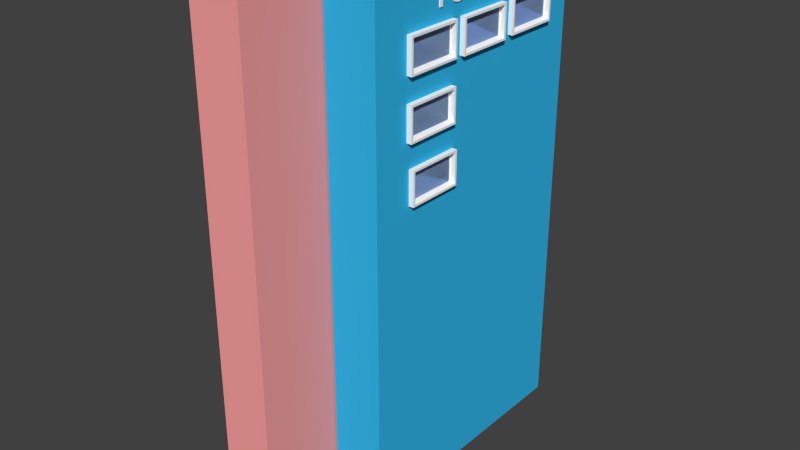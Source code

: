 # Source: EWI.blend  (saved by Blender 2.76.0; exported with 4.5.12 LTS)
import bpy
from mathutils import Matrix  # noqa: F401  (used for matrix-valued properties, if any)

bpy.ops.wm.read_factory_settings(use_empty=True)
scene = bpy.context.scene
scene.name = 'Scene'

# ---- collections
col_collection_1 = bpy.data.collections.new('Collection 1'); scene.collection.children.link(col_collection_1)

# ---- materials (node trees are filled in below, after node groups)
mat_material_0 = bpy.data.materials.new('material_0')
mat_material_0.alpha_threshold = 0.0
mat_material_0.use_transparent_shadow = False
mat_material_0.diffuse_color = (1.0, 1.0, 1.0, 1.0)
mat_material_0.roughness = 0.5
mat_material_3 = bpy.data.materials.new('material_3')
mat_material_3.alpha_threshold = 0.0
mat_material_3.use_transparent_shadow = False
mat_material_3.diffuse_color = (1.0, 0.3664, 0.3578, 1.0)
mat_material_3.roughness = 0.5
mat_material_2 = bpy.data.materials.new('material_2')
mat_material_2.alpha_threshold = 0.0
mat_material_2.use_transparent_shadow = False
mat_material_2.diffuse_color = (0.03431, 0.5, 0.8676, 1.0)
mat_material_2.roughness = 0.5
mat_material_1 = bpy.data.materials.new('material_1')
mat_material_1.alpha_threshold = 0.0
mat_material_1.use_transparent_shadow = False
mat_material_1.diffuse_color = (0.4219, 0.6287, 1.0, 1.0)
mat_material_1.roughness = 0.5

# ---- material node trees

# ---- world
world_world = bpy.data.worlds.new('World'); scene.world = world_world
world_world.color = (0.05088, 0.05088, 0.05088)
world_world.use_sun_shadow = False
world_world.sun_shadow_jitter_overblur = 0.0
world_world.cycles.sampling_method = 'MANUAL'
world_world.cycles.sample_map_resolution = 256

# ---- meshes
me_id86 = bpy.data.meshes.new('ID86')
me_id86.from_pydata([(-378.5, 1262.0, 0.0), (-748.6, -604.5, 0.0), (-748.6, 1262.0, 0.0), (-378.5, -604.5, 0.0), (-748.6, 1262.0, 3543.0), (-748.6, -604.5, 0.0), (-748.6, -604.5, 3543.0), (-748.6, 1262.0, 0.0), (-748.6, 1262.0, 3543.0), (-378.5, 1262.0, 0.0), (-748.6, 1262.0, 0.0), (-378.5, 1262.0, 3543.0), (-378.5, 1262.0, 0.0), (-378.5, -604.5, 3543.0), (-378.5, -604.5, 0.0), (-378.5, 1262.0, 3543.0), (-378.5, -604.5, 3543.0), (-748.6, -604.5, 0.0), (-378.5, -604.5, 0.0), (-748.6, -604.5, 3543.0), (-378.5, -604.5, 3543.0), (-748.6, 1262.0, 3543.0), (-748.6, -604.5, 3543.0), (-378.5, 1262.0, 3543.0), (0.0, 0.0, 3543.0), (-370.1, 1866.0, 3543.0), (-370.1, 0.0, 3543.0), (0.0, 1866.0, 3543.0), (-370.1, 1866.0, 3543.0), (-370.1, 0.0, 0.0), (-370.1, 0.0, 3543.0), (-370.1, 1866.0, 0.0), (0.0, 0.0, 3543.0), (-370.1, 0.0, 0.0), (0.0, 0.0, 0.0), (-370.1, 0.0, 3543.0), (0.0, 261.3, 2555.0), (0.0, 283.2, 2385.0), (0.0, 673.0, 2555.0), (0.0, 283.2, 2148.0), (0.0, 695.0, 2385.0), (0.0, 673.0, 2792.0), (0.0, 673.0, 2957.0), (0.0, 673.0, 3194.0), (0.0, 0.0, 0.0), (0.0, 0.0, 3543.0), (0.0, 1866.0, 0.0), (0.0, 695.0, 2148.0), (0.0, 744.7, 2952.0), (0.0, 1157.0, 2952.0), (0.0, 1157.0, 3188.0), (0.0, 1232.0, 2960.0), (0.0, 1643.0, 2960.0), (0.0, 1643.0, 3196.0), (0.0, 261.3, 3194.0), (0.0, 1866.0, 3543.0), (0.0, 261.3, 2792.0), (0.0, 261.3, 2957.0), (0.0, 744.7, 3188.0), (0.0, 1232.0, 3196.0), (-370.1, 1866.0, 3543.0), (0.0, 1866.0, 0.0), (-370.1, 1866.0, 0.0), (0.0, 1866.0, 3543.0), (0.0, 1866.0, 0.0), (-370.1, 0.0, 0.0), (-370.1, 1866.0, 0.0), (0.0, 0.0, 0.0), (-1.559e-05, 667.4, 2176.0), (7.922e-06, 310.8, 2357.0), (0.0, 310.8, 2176.0), (-7.665e-06, 667.4, 2357.0), (-7.665e-06, 667.4, 2357.0), (-1.559e-05, 667.4, 2176.0), (7.922e-06, 310.8, 2357.0), (0.0, 310.8, 2176.0), (1.033e-05, 283.2, 2385.0), (9.018e-06, 298.3, 2370.0), (0.0, 283.2, 2148.0), (-7.665e-06, 695.0, 2385.0), (-7.665e-06, 680.0, 2370.0), (-1.614e-05, 680.0, 2176.0), (5.483e-07, 298.3, 2176.0), (-1.8e-05, 695.0, 2148.0), (0.0, 310.8, 2176.0), (-1.559e-05, 667.4, 2176.0), (36.1, 283.2, 2385.0), (0.0, 283.2, 2148.0), (36.1, 283.2, 2148.0), (1.033e-05, 283.2, 2385.0), (36.1, 283.2, 2385.0), (-7.665e-06, 695.0, 2385.0), (1.033e-05, 283.2, 2385.0), (36.1, 695.0, 2385.0), (-7.665e-06, 695.0, 2385.0), (36.1, 695.0, 2148.0), (-1.8e-05, 695.0, 2148.0), (36.1, 695.0, 2385.0), (36.1, 695.0, 2148.0), (0.0, 283.2, 2148.0), (-1.8e-05, 695.0, 2148.0), (36.1, 283.2, 2148.0), (36.1, 283.2, 2148.0), (36.1, 298.3, 2163.0), (36.1, 283.2, 2385.0), (36.1, 695.0, 2148.0), (36.1, 680.0, 2163.0), (36.1, 680.0, 2370.0), (36.1, 298.3, 2370.0), (36.1, 695.0, 2385.0), (-1.614e-05, 680.0, 2176.0), (-7.665e-06, 667.4, 2357.0), (-1.559e-05, 667.4, 2176.0), (0.0, 310.8, 2176.0), (9.018e-06, 298.3, 2370.0), (5.483e-07, 298.3, 2176.0), (7.922e-06, 310.8, 2357.0), (-7.665e-06, 680.0, 2370.0), (36.1, 298.3, 2163.0), (0.0, 310.8, 2176.0), (5.483e-07, 298.3, 2176.0), (-1.559e-05, 667.4, 2176.0), (-1.614e-05, 680.0, 2176.0), (36.1, 680.0, 2163.0), (36.1, 680.0, 2370.0), (-1.614e-05, 680.0, 2176.0), (36.1, 680.0, 2163.0), (-7.665e-06, 680.0, 2370.0), (36.1, 680.0, 2370.0), (9.018e-06, 298.3, 2370.0), (-7.665e-06, 680.0, 2370.0), (36.1, 298.3, 2370.0), (5.483e-07, 298.3, 2176.0), (36.1, 298.3, 2370.0), (36.1, 298.3, 2163.0), (9.018e-06, 298.3, 2370.0), (-1.559e-05, 645.4, 2583.0), (7.922e-06, 288.9, 2764.0), (0.0, 288.9, 2583.0), (-7.665e-06, 645.4, 2764.0), (-7.665e-06, 645.4, 2764.0), (-1.559e-05, 645.4, 2583.0), (7.922e-06, 288.9, 2764.0), (0.0, 288.9, 2583.0), (1.033e-05, 261.3, 2792.0), (9.018e-06, 276.3, 2776.0), (0.0, 261.3, 2555.0), (-7.665e-06, 673.0, 2792.0), (-7.665e-06, 658.0, 2776.0), (-1.614e-05, 658.0, 2583.0), (5.483e-07, 276.3, 2583.0), (-1.8e-05, 673.0, 2555.0), (0.0, 288.9, 2583.0), (-1.559e-05, 645.4, 2583.0), (36.1, 261.3, 2792.0), (0.0, 261.3, 2555.0), (36.1, 261.3, 2555.0), (1.033e-05, 261.3, 2792.0), (36.1, 261.3, 2792.0), (-7.665e-06, 673.0, 2792.0), (1.033e-05, 261.3, 2792.0), (36.1, 673.0, 2792.0), (-7.665e-06, 673.0, 2792.0), (36.1, 673.0, 2555.0), (-1.8e-05, 673.0, 2555.0), (36.1, 673.0, 2792.0), (36.1, 673.0, 2555.0), (0.0, 261.3, 2555.0), (-1.8e-05, 673.0, 2555.0), (36.1, 261.3, 2555.0), (36.1, 261.3, 2555.0), (36.1, 276.3, 2570.0), (36.1, 261.3, 2792.0), (36.1, 673.0, 2555.0), (36.1, 658.0, 2570.0), (36.1, 658.0, 2776.0), (36.1, 276.3, 2776.0), (36.1, 673.0, 2792.0), (-1.614e-05, 658.0, 2583.0), (-7.665e-06, 645.4, 2764.0), (-1.559e-05, 645.4, 2583.0), (0.0, 288.9, 2583.0), (9.018e-06, 276.3, 2776.0), (5.483e-07, 276.3, 2583.0), (7.922e-06, 288.9, 2764.0), (-7.665e-06, 658.0, 2776.0), (36.1, 276.3, 2570.0), (0.0, 288.9, 2583.0), (5.483e-07, 276.3, 2583.0), (-1.559e-05, 645.4, 2583.0), (-1.614e-05, 658.0, 2583.0), (36.1, 658.0, 2570.0), (36.1, 658.0, 2776.0), (-1.614e-05, 658.0, 2583.0), (36.1, 658.0, 2570.0), (-7.665e-06, 658.0, 2776.0), (36.1, 658.0, 2776.0), (9.018e-06, 276.3, 2776.0), (-7.665e-06, 658.0, 2776.0), (36.1, 276.3, 2776.0), (5.483e-07, 276.3, 2583.0), (36.1, 276.3, 2776.0), (36.1, 276.3, 2570.0), (9.018e-06, 276.3, 2776.0), (-1.559e-05, 1616.0, 2988.0), (7.922e-06, 1259.0, 3169.0), (0.0, 1259.0, 2988.0), (-7.665e-06, 1616.0, 3169.0), (-7.665e-06, 1616.0, 3169.0), (-1.559e-05, 1616.0, 2988.0), (7.922e-06, 1259.0, 3169.0), (0.0, 1259.0, 2988.0), (1.033e-05, 1232.0, 3196.0), (9.018e-06, 1247.0, 3181.0), (0.0, 1232.0, 2960.0), (-7.665e-06, 1643.0, 3196.0), (-7.665e-06, 1628.0, 3181.0), (-1.614e-05, 1628.0, 2988.0), (5.483e-07, 1247.0, 2988.0), (-1.8e-05, 1643.0, 2960.0), (0.0, 1259.0, 2988.0), (-1.559e-05, 1616.0, 2988.0), (36.1, 1232.0, 3196.0), (0.0, 1232.0, 2960.0), (36.1, 1232.0, 2960.0), (1.033e-05, 1232.0, 3196.0), (36.1, 1232.0, 3196.0), (-7.665e-06, 1643.0, 3196.0), (1.033e-05, 1232.0, 3196.0), (36.1, 1643.0, 3196.0), (-7.665e-06, 1643.0, 3196.0), (36.1, 1643.0, 2960.0), (-1.8e-05, 1643.0, 2960.0), (36.1, 1643.0, 3196.0), (36.1, 1643.0, 2960.0), (0.0, 1232.0, 2960.0), (-1.8e-05, 1643.0, 2960.0), (36.1, 1232.0, 2960.0), (36.1, 1232.0, 2960.0), (36.1, 1247.0, 2975.0), (36.1, 1232.0, 3196.0), (36.1, 1643.0, 2960.0), (36.1, 1628.0, 2975.0), (36.1, 1628.0, 3181.0), (36.1, 1247.0, 3181.0), (36.1, 1643.0, 3196.0), (-1.614e-05, 1628.0, 2988.0), (-7.665e-06, 1616.0, 3169.0), (-1.559e-05, 1616.0, 2988.0), (0.0, 1259.0, 2988.0), (9.018e-06, 1247.0, 3181.0), (5.483e-07, 1247.0, 2988.0), (7.922e-06, 1259.0, 3169.0), (-7.665e-06, 1628.0, 3181.0), (36.1, 1247.0, 2975.0), (0.0, 1259.0, 2988.0), (5.483e-07, 1247.0, 2988.0), (-1.559e-05, 1616.0, 2988.0), (-1.614e-05, 1628.0, 2988.0), (36.1, 1628.0, 2975.0), (36.1, 1628.0, 3181.0), (-1.614e-05, 1628.0, 2988.0), (36.1, 1628.0, 2975.0), (-7.665e-06, 1628.0, 3181.0), (36.1, 1628.0, 3181.0), (9.018e-06, 1247.0, 3181.0), (-7.665e-06, 1628.0, 3181.0), (36.1, 1247.0, 3181.0), (5.483e-07, 1247.0, 2988.0), (36.1, 1247.0, 3181.0), (36.1, 1247.0, 2975.0), (9.018e-06, 1247.0, 3181.0), (-1.559e-05, 1129.0, 2980.0), (7.922e-06, 772.3, 3161.0), (0.0, 772.3, 2980.0), (-7.665e-06, 1129.0, 3161.0), (-7.665e-06, 1129.0, 3161.0), (-1.559e-05, 1129.0, 2980.0), (7.922e-06, 772.3, 3161.0), (0.0, 772.3, 2980.0), (1.033e-05, 744.7, 3188.0), (9.018e-06, 759.8, 3173.0), (0.0, 744.7, 2952.0), (-7.665e-06, 1157.0, 3188.0), (-7.665e-06, 1141.0, 3173.0), (-1.614e-05, 1141.0, 2980.0), (5.483e-07, 759.8, 2980.0), (-1.8e-05, 1157.0, 2952.0), (0.0, 772.3, 2980.0), (-1.559e-05, 1129.0, 2980.0), (36.1, 744.7, 3188.0), (0.0, 744.7, 2952.0), (36.1, 744.7, 2952.0), (1.033e-05, 744.7, 3188.0), (36.1, 744.7, 3188.0), (-7.665e-06, 1157.0, 3188.0), (1.033e-05, 744.7, 3188.0), (36.1, 1157.0, 3188.0), (-7.665e-06, 1157.0, 3188.0), (36.1, 1157.0, 2952.0), (-1.8e-05, 1157.0, 2952.0), (36.1, 1157.0, 3188.0), (36.1, 1157.0, 2952.0), (0.0, 744.7, 2952.0), (-1.8e-05, 1157.0, 2952.0), (36.1, 744.7, 2952.0), (36.1, 744.7, 2952.0), (36.1, 759.8, 2967.0), (36.1, 744.7, 3188.0), (36.1, 1157.0, 2952.0), (36.1, 1141.0, 2967.0), (36.1, 1141.0, 3173.0), (36.1, 759.8, 3173.0), (36.1, 1157.0, 3188.0), (-1.614e-05, 1141.0, 2980.0), (-7.665e-06, 1129.0, 3161.0), (-1.559e-05, 1129.0, 2980.0), (0.0, 772.3, 2980.0), (9.018e-06, 759.8, 3173.0), (5.483e-07, 759.8, 2980.0), (7.922e-06, 772.3, 3161.0), (-7.665e-06, 1141.0, 3173.0), (36.1, 759.8, 2967.0), (0.0, 772.3, 2980.0), (5.483e-07, 759.8, 2980.0), (-1.559e-05, 1129.0, 2980.0), (-1.614e-05, 1141.0, 2980.0), (36.1, 1141.0, 2967.0), (36.1, 1141.0, 3173.0), (-1.614e-05, 1141.0, 2980.0), (36.1, 1141.0, 2967.0), (-7.665e-06, 1141.0, 3173.0), (36.1, 1141.0, 3173.0), (9.018e-06, 759.8, 3173.0), (-7.665e-06, 1141.0, 3173.0), (36.1, 759.8, 3173.0), (5.483e-07, 759.8, 2980.0), (36.1, 759.8, 3173.0), (36.1, 759.8, 2967.0), (9.018e-06, 759.8, 3173.0), (-1.559e-05, 645.4, 2985.0), (7.922e-06, 288.9, 3166.0), (0.0, 288.9, 2985.0), (-7.665e-06, 645.4, 3166.0), (-7.665e-06, 645.4, 3166.0), (-1.559e-05, 645.4, 2985.0), (7.922e-06, 288.9, 3166.0), (0.0, 288.9, 2985.0), (1.033e-05, 261.3, 3194.0), (9.018e-06, 276.3, 3178.0), (0.0, 261.3, 2957.0), (-7.665e-06, 673.0, 3194.0), (-7.665e-06, 658.0, 3178.0), (-1.614e-05, 658.0, 2985.0), (5.483e-07, 276.3, 2985.0), (-1.8e-05, 673.0, 2957.0), (0.0, 288.9, 2985.0), (-1.559e-05, 645.4, 2985.0), (36.1, 261.3, 3194.0), (0.0, 261.3, 2957.0), (36.1, 261.3, 2957.0), (1.033e-05, 261.3, 3194.0), (36.1, 261.3, 3194.0), (-7.665e-06, 673.0, 3194.0), (1.033e-05, 261.3, 3194.0), (36.1, 673.0, 3194.0), (-7.665e-06, 673.0, 3194.0), (36.1, 673.0, 2957.0), (-1.8e-05, 673.0, 2957.0), (36.1, 673.0, 3194.0), (36.1, 673.0, 2957.0), (0.0, 261.3, 2957.0), (-1.8e-05, 673.0, 2957.0), (36.1, 261.3, 2957.0), (36.1, 261.3, 2957.0), (36.1, 276.3, 2972.0), (36.1, 261.3, 3194.0), (36.1, 673.0, 2957.0), (36.1, 658.0, 2972.0), (36.1, 658.0, 3178.0), (36.1, 276.3, 3178.0), (36.1, 673.0, 3194.0), (-1.614e-05, 658.0, 2985.0), (-7.665e-06, 645.4, 3166.0), (-1.559e-05, 645.4, 2985.0), (0.0, 288.9, 2985.0), (9.018e-06, 276.3, 3178.0), (5.483e-07, 276.3, 2985.0), (7.922e-06, 288.9, 3166.0), (-7.665e-06, 658.0, 3178.0), (36.1, 276.3, 2972.0), (0.0, 288.9, 2985.0), (5.483e-07, 276.3, 2985.0), (-1.559e-05, 645.4, 2985.0), (-1.614e-05, 658.0, 2985.0), (36.1, 658.0, 2972.0), (36.1, 658.0, 3178.0), (-1.614e-05, 658.0, 2985.0), (36.1, 658.0, 2972.0), (-7.665e-06, 658.0, 3178.0), (36.1, 658.0, 3178.0), (9.018e-06, 276.3, 3178.0), (-7.665e-06, 658.0, 3178.0), (36.1, 276.3, 3178.0), (5.483e-07, 276.3, 2985.0), (36.1, 276.3, 3178.0), (36.1, 276.3, 2972.0), (9.018e-06, 276.3, 3178.0), (7.874, 1158.0, 3386.0), (-2.58e-05, 1160.0, 3369.0), (7.874, 1160.0, 3369.0), (-2.498e-05, 1158.0, 3386.0), (7.874, 1086.0, 3369.0), (-2.58e-05, 1160.0, 3369.0), (-2.255e-05, 1086.0, 3369.0), (7.874, 1160.0, 3369.0), (7.874, 1152.0, 3397.0), (-2.421e-05, 1152.0, 3397.0), (-2.202e-05, 1089.0, 3385.0), (7.874, 1086.0, 3369.0), (-2.255e-05, 1086.0, 3369.0), (7.874, 1089.0, 3385.0), (-2.38e-05, 1147.0, 3402.0), (7.874, 1147.0, 3402.0), (-2.184e-05, 1097.0, 3397.0), (7.874, 1097.0, 3397.0), (-2.34e-05, 1141.0, 3406.0), (7.874, 1141.0, 3406.0), (7.874, 1109.0, 3405.0), (-2.2e-05, 1109.0, 3405.0), (-2.299e-05, 1134.0, 3408.0), (7.874, 1134.0, 3408.0), (7.874, 1117.0, 3408.0), (-2.223e-05, 1117.0, 3408.0), (-2.258e-05, 1125.0, 3408.0), (7.874, 1125.0, 3408.0), (7.874, 1018.0, 3397.0), (-1.935e-05, 1020.0, 3377.0), (7.874, 1020.0, 3377.0), (-1.839e-05, 1018.0, 3397.0), (-2.015e-05, 1019.0, 3357.0), (7.874, 1019.0, 3357.0), (7.874, 1013.0, 3414.0), (-1.742e-05, 1013.0, 3414.0), (-2.066e-05, 1014.0, 3341.0), (7.874, 1014.0, 3341.0), (7.874, 1004.0, 3428.0), (-1.644e-05, 1004.0, 3428.0), (-2.088e-05, 1006.0, 3328.0), (7.874, 1006.0, 3328.0), (-1.545e-05, 991.9, 3438.0), (7.874, 991.9, 3438.0), (7.874, 994.3, 3317.0), (-2.083e-05, 994.3, 3317.0), (-1.478e-05, 981.6, 3443.0), (7.874, 981.6, 3443.0), (7.874, 983.4, 3311.0), (-2.062e-05, 983.4, 3311.0), (-1.414e-05, 970.6, 3447.0), (7.874, 970.6, 3447.0), (7.874, 971.5, 3307.0), (-2.026e-05, 971.5, 3307.0), (-1.35e-05, 957.9, 3449.0), (7.874, 957.9, 3449.0), (7.874, 958.0, 3306.0), (-1.976e-05, 958.0, 3306.0), (-1.28e-05, 942.5, 3449.0), (7.874, 942.5, 3449.0), (7.874, 942.5, 3305.0), (-1.911e-05, 942.5, 3305.0), (-1.197e-05, 923.5, 3449.0), (7.874, 923.5, 3449.0), (7.874, 923.5, 3305.0), (-1.828e-05, 923.5, 3305.0), (-1.197e-05, 923.5, 3449.0), (7.874, 923.5, 3305.0), (-1.828e-05, 923.5, 3305.0), (7.874, 923.5, 3449.0), (-3.462e-05, 1416.0, 3424.0), (-3.357e-05, 1373.0, 3404.0), (-3.272e-05, 1373.0, 3424.0), (-3.547e-05, 1416.0, 3404.0), (-3.095e-05, 1373.0, 3464.0), (-3.168e-05, 1349.0, 3424.0), (-2.992e-05, 1349.0, 3464.0), (-3.254e-05, 1349.0, 3404.0), (-3.594e-05, 1349.0, 3326.0), (-3.645e-05, 1350.0, 3315.0), (-3.696e-05, 1352.0, 3306.0), (-3.745e-05, 1355.0, 3298.0), (-3.793e-05, 1360.0, 3292.0), (-3.84e-05, 1366.0, 3287.0), (-3.649e-05, 1373.0, 3338.0), (-3.886e-05, 1373.0, 3283.0), (-3.723e-05, 1373.0, 3321.0), (-3.93e-05, 1381.0, 3281.0), (-3.783e-05, 1376.0, 3310.0), (-3.812e-05, 1379.0, 3306.0), (-3.842e-05, 1383.0, 3304.0), (-3.973e-05, 1390.0, 3281.0), (-3.908e-05, 1396.0, 3301.0), (-4.024e-05, 1403.0, 3282.0), (-3.949e-05, 1407.0, 3303.0), (-4.07e-05, 1416.0, 3285.0), (-3.971e-05, 1415.0, 3306.0), (-3.977e-05, 1416.0, 3306.0), (-3.184e-05, 1333.0, 3404.0), (-3.098e-05, 1333.0, 3424.0), (7.874, 1390.0, 3281.0), (-3.93e-05, 1381.0, 3281.0), (-3.973e-05, 1390.0, 3281.0), (7.874, 1381.0, 3281.0), (-3.886e-05, 1373.0, 3283.0), (7.874, 1373.0, 3283.0), (-3.84e-05, 1366.0, 3287.0), (7.874, 1366.0, 3287.0), (-3.793e-05, 1360.0, 3292.0), (7.874, 1360.0, 3292.0), (7.874, 1355.0, 3298.0), (-3.745e-05, 1355.0, 3298.0), (7.874, 1352.0, 3306.0), (-3.696e-05, 1352.0, 3306.0), (7.874, 1350.0, 3315.0), (-3.645e-05, 1350.0, 3315.0), (7.874, 1349.0, 3326.0), (-3.594e-05, 1349.0, 3326.0), (7.874, 1349.0, 3404.0), (-3.254e-05, 1349.0, 3404.0), (7.874, 1349.0, 3404.0), (-3.184e-05, 1333.0, 3404.0), (-3.254e-05, 1349.0, 3404.0), (7.874, 1333.0, 3404.0), (7.874, 1333.0, 3424.0), (-3.184e-05, 1333.0, 3404.0), (7.874, 1333.0, 3404.0), (-3.098e-05, 1333.0, 3424.0), (7.874, 1333.0, 3424.0), (-3.168e-05, 1349.0, 3424.0), (-3.098e-05, 1333.0, 3424.0), (7.874, 1349.0, 3424.0), (7.874, 1349.0, 3464.0), (-3.168e-05, 1349.0, 3424.0), (7.874, 1349.0, 3424.0), (-2.992e-05, 1349.0, 3464.0), (7.874, 1349.0, 3464.0), (-3.095e-05, 1373.0, 3464.0), (-2.992e-05, 1349.0, 3464.0), (7.874, 1373.0, 3464.0), (-3.095e-05, 1373.0, 3464.0), (7.874, 1373.0, 3424.0), (-3.272e-05, 1373.0, 3424.0), (7.874, 1373.0, 3464.0), (7.874, 1373.0, 3424.0), (-3.462e-05, 1416.0, 3424.0), (-3.272e-05, 1373.0, 3424.0), (7.874, 1416.0, 3424.0), (-3.462e-05, 1416.0, 3424.0), (7.874, 1416.0, 3404.0), (-3.547e-05, 1416.0, 3404.0), (7.874, 1416.0, 3424.0), (7.874, 1416.0, 3404.0), (-3.357e-05, 1373.0, 3404.0), (-3.547e-05, 1416.0, 3404.0), (7.874, 1373.0, 3404.0), (-3.357e-05, 1373.0, 3404.0), (7.874, 1373.0, 3338.0), (-3.649e-05, 1373.0, 3338.0), (7.874, 1373.0, 3404.0), (7.874, 1373.0, 3321.0), (-3.723e-05, 1373.0, 3321.0), (7.874, 1376.0, 3310.0), (-3.783e-05, 1376.0, 3310.0), (7.874, 1379.0, 3306.0), (-3.812e-05, 1379.0, 3306.0), (-3.842e-05, 1383.0, 3304.0), (7.874, 1383.0, 3304.0), (-3.908e-05, 1396.0, 3301.0), (7.874, 1396.0, 3301.0), (-3.949e-05, 1407.0, 3303.0), (7.874, 1407.0, 3303.0), (-3.971e-05, 1415.0, 3306.0), (7.874, 1415.0, 3306.0), (-3.977e-05, 1416.0, 3306.0), (7.874, 1416.0, 3306.0), (-3.977e-05, 1416.0, 3306.0), (7.874, 1416.0, 3285.0), (-4.07e-05, 1416.0, 3285.0), (7.874, 1416.0, 3306.0), (7.874, 1416.0, 3285.0), (-4.024e-05, 1403.0, 3282.0), (-4.07e-05, 1416.0, 3285.0), (7.874, 1403.0, 3282.0), (7.874, 1373.0, 3283.0), (7.874, 1373.0, 3338.0), (7.874, 1366.0, 3287.0), (7.874, 1373.0, 3321.0), (7.874, 1381.0, 3281.0), (7.874, 1376.0, 3310.0), (7.874, 1379.0, 3306.0), (7.874, 1383.0, 3304.0), (7.874, 1390.0, 3281.0), (7.874, 1396.0, 3301.0), (7.874, 1403.0, 3282.0), (7.874, 1407.0, 3303.0), (7.874, 1416.0, 3285.0), (7.874, 1415.0, 3306.0), (7.874, 1416.0, 3306.0), (7.874, 1416.0, 3404.0), (7.874, 1373.0, 3424.0), (7.874, 1373.0, 3404.0), (7.874, 1416.0, 3424.0), (7.874, 1350.0, 3315.0), (7.874, 1349.0, 3404.0), (7.874, 1349.0, 3326.0), (7.874, 1349.0, 3424.0), (7.874, 1349.0, 3464.0), (7.874, 1373.0, 3464.0), (7.874, 1352.0, 3306.0), (7.874, 1355.0, 3298.0), (7.874, 1360.0, 3292.0), (7.874, 1333.0, 3424.0), (7.874, 1333.0, 3404.0), (-2.7e-05, 1295.0, 3477.0), (-2.893e-05, 1291.0, 3429.0), (-2.683e-05, 1287.0, 3473.0), (-2.835e-05, 1293.0, 3444.0), (-2.815e-05, 1297.0, 3453.0), (-2.73e-05, 1305.0, 3480.0), (-2.83e-05, 1306.0, 3458.0), (-2.774e-05, 1315.0, 3480.0), (-2.879e-05, 1319.0, 3460.0), (-2.833e-05, 1328.0, 3480.0), (-2.929e-05, 1329.0, 3459.0), (-2.89e-05, 1340.0, 3478.0), (-2.979e-05, 1338.0, 3456.0), (-2.984e-05, 1340.0, 3456.0), (-3.085e-05, 1330.0, 3424.0), (-3.003e-05, 1292.0, 3404.0), (-2.914e-05, 1291.0, 3424.0), (-3.171e-05, 1330.0, 3404.0), (-2.745e-05, 1269.0, 3440.0), (-2.814e-05, 1268.0, 3424.0), (-2.794e-05, 1268.0, 3429.0), (-2.9e-05, 1268.0, 3404.0), (-3.428e-05, 1268.0, 3283.0), (-3.531e-05, 1292.0, 3283.0), (-2.71e-05, 1271.0, 3451.0), (-2.687e-05, 1275.0, 3460.0), (-2.679e-05, 1280.0, 3467.0), (-2.83e-05, 1252.0, 3404.0), (-2.745e-05, 1252.0, 3424.0), (7.874, 1340.0, 3456.0), (-2.979e-05, 1338.0, 3456.0), (-2.984e-05, 1340.0, 3456.0), (7.874, 1338.0, 3456.0), (-2.929e-05, 1329.0, 3459.0), (7.874, 1329.0, 3459.0), (-2.879e-05, 1319.0, 3460.0), (7.874, 1319.0, 3460.0), (-2.83e-05, 1306.0, 3458.0), (7.874, 1306.0, 3458.0), (-2.815e-05, 1297.0, 3453.0), (7.874, 1297.0, 3453.0), (-2.815e-05, 1297.0, 3453.0), (7.874, 1293.0, 3444.0), (-2.835e-05, 1293.0, 3444.0), (7.874, 1297.0, 3453.0), (7.874, 1291.0, 3429.0), (-2.893e-05, 1291.0, 3429.0), (7.874, 1291.0, 3424.0), (-2.914e-05, 1291.0, 3424.0), (7.874, 1291.0, 3424.0), (-3.085e-05, 1330.0, 3424.0), (-2.914e-05, 1291.0, 3424.0), (7.874, 1330.0, 3424.0), (-3.085e-05, 1330.0, 3424.0), (7.874, 1330.0, 3404.0), (-3.171e-05, 1330.0, 3404.0), (7.874, 1330.0, 3424.0), (7.874, 1330.0, 3404.0), (-3.003e-05, 1292.0, 3404.0), (-3.171e-05, 1330.0, 3404.0), (7.874, 1292.0, 3404.0), (-3.003e-05, 1292.0, 3404.0), (7.874, 1292.0, 3283.0), (-3.531e-05, 1292.0, 3283.0), (7.874, 1292.0, 3404.0), (7.874, 1292.0, 3283.0), (-3.428e-05, 1268.0, 3283.0), (-3.531e-05, 1292.0, 3283.0), (7.874, 1268.0, 3283.0), (7.874, 1268.0, 3404.0), (-3.428e-05, 1268.0, 3283.0), (7.874, 1268.0, 3283.0), (-2.9e-05, 1268.0, 3404.0), (7.874, 1268.0, 3404.0), (-2.83e-05, 1252.0, 3404.0), (-2.9e-05, 1268.0, 3404.0), (7.874, 1252.0, 3404.0), (7.874, 1252.0, 3424.0), (-2.83e-05, 1252.0, 3404.0), (7.874, 1252.0, 3404.0), (-2.745e-05, 1252.0, 3424.0), (7.874, 1252.0, 3424.0), (-2.814e-05, 1268.0, 3424.0), (-2.745e-05, 1252.0, 3424.0), (7.874, 1268.0, 3424.0), (7.874, 1268.0, 3429.0), (-2.814e-05, 1268.0, 3424.0), (7.874, 1268.0, 3424.0), (-2.794e-05, 1268.0, 3429.0), (7.874, 1269.0, 3440.0), (-2.745e-05, 1269.0, 3440.0), (7.874, 1271.0, 3451.0), (-2.71e-05, 1271.0, 3451.0), (7.874, 1275.0, 3460.0), (-2.687e-05, 1275.0, 3460.0), (7.874, 1280.0, 3467.0), (-2.679e-05, 1280.0, 3467.0), (-2.683e-05, 1287.0, 3473.0), (7.874, 1287.0, 3473.0), (-2.7e-05, 1295.0, 3477.0), (7.874, 1295.0, 3477.0), (-2.73e-05, 1305.0, 3480.0), (7.874, 1305.0, 3480.0), (-2.774e-05, 1315.0, 3480.0), (7.874, 1315.0, 3480.0), (-2.833e-05, 1328.0, 3480.0), (7.874, 1328.0, 3480.0), (-2.89e-05, 1340.0, 3478.0), (7.874, 1340.0, 3478.0), (-2.89e-05, 1340.0, 3478.0), (7.874, 1340.0, 3456.0), (-2.984e-05, 1340.0, 3456.0), (7.874, 1340.0, 3478.0), (7.874, 1268.0, 3404.0), (7.874, 1252.0, 3424.0), (7.874, 1252.0, 3404.0), (7.874, 1268.0, 3424.0), (7.874, 1292.0, 3283.0), (7.874, 1268.0, 3283.0), (7.874, 1268.0, 3429.0), (7.874, 1269.0, 3440.0), (7.874, 1271.0, 3451.0), (7.874, 1275.0, 3460.0), (7.874, 1280.0, 3467.0), (7.874, 1287.0, 3473.0), (7.874, 1291.0, 3424.0), (7.874, 1292.0, 3404.0), (7.874, 1330.0, 3424.0), (7.874, 1330.0, 3404.0), (7.874, 1291.0, 3429.0), (7.874, 1295.0, 3477.0), (7.874, 1293.0, 3444.0), (7.874, 1297.0, 3453.0), (7.874, 1305.0, 3480.0), (7.874, 1306.0, 3458.0), (7.874, 1315.0, 3480.0), (7.874, 1319.0, 3460.0), (7.874, 1328.0, 3480.0), (7.874, 1329.0, 3459.0), (7.874, 1340.0, 3478.0), (7.874, 1338.0, 3456.0), (7.874, 1340.0, 3456.0), (-2.41e-05, 1231.0, 3479.0), (-3.162e-05, 1207.0, 3283.0), (-2.307e-05, 1207.0, 3479.0), (-3.265e-05, 1231.0, 3283.0), (7.874, 1231.0, 3283.0), (-3.162e-05, 1207.0, 3283.0), (-3.265e-05, 1231.0, 3283.0), (7.874, 1207.0, 3283.0), (7.874, 1207.0, 3479.0), (-3.162e-05, 1207.0, 3283.0), (7.874, 1207.0, 3283.0), (-2.307e-05, 1207.0, 3479.0), (7.874, 1207.0, 3479.0), (-2.41e-05, 1231.0, 3479.0), (-2.307e-05, 1207.0, 3479.0), (7.874, 1231.0, 3479.0), (-2.41e-05, 1231.0, 3479.0), (7.874, 1231.0, 3283.0), (-3.265e-05, 1231.0, 3283.0), (7.874, 1231.0, 3479.0), (7.874, 1231.0, 3283.0), (7.874, 1207.0, 3479.0), (7.874, 1207.0, 3283.0), (7.874, 1231.0, 3479.0), (-2.156e-05, 1063.0, 3369.0), (-2.299e-05, 1063.0, 3336.0), (-2.222e-05, 1062.0, 3353.0), (-2.107e-05, 1066.0, 3384.0), (-2.377e-05, 1066.0, 3322.0), (-2.076e-05, 1072.0, 3396.0), (-2.457e-05, 1072.0, 3310.0), (-2.062e-05, 1080.0, 3407.0), (-2.538e-05, 1080.0, 3299.0), (-2.065e-05, 1089.0, 3416.0), (-2.255e-05, 1086.0, 3369.0), (-2.202e-05, 1089.0, 3385.0), (-2.184e-05, 1097.0, 3397.0), (-2.086e-05, 1100.0, 3423.0), (-2.2e-05, 1109.0, 3405.0), (-2.124e-05, 1113.0, 3427.0), (-2.223e-05, 1117.0, 3408.0), (-2.179e-05, 1127.0, 3428.0), (-2.258e-05, 1125.0, 3408.0), (-2.299e-05, 1134.0, 3408.0), (-2.237e-05, 1139.0, 3427.0), (-2.34e-05, 1141.0, 3406.0), (-2.296e-05, 1150.0, 3424.0), (-2.38e-05, 1147.0, 3402.0), (-2.421e-05, 1152.0, 3397.0), (-2.359e-05, 1159.0, 3419.0), (-2.498e-05, 1158.0, 3386.0), (-2.58e-05, 1160.0, 3369.0), (-2.425e-05, 1167.0, 3412.0), (-2.334e-05, 1086.0, 3351.0), (-2.759e-05, 1183.0, 3351.0), (-2.493e-05, 1174.0, 3403.0), (-2.561e-05, 1179.0, 3393.0), (-2.631e-05, 1182.0, 3380.0), (-2.703e-05, 1183.0, 3364.0), (-2.388e-05, 1086.0, 3340.0), (-2.619e-05, 1090.0, 3291.0), (-2.442e-05, 1089.0, 3330.0), (-2.497e-05, 1093.0, 3321.0), (-2.697e-05, 1102.0, 3285.0), (-2.552e-05, 1098.0, 3314.0), (-2.606e-05, 1105.0, 3308.0), (-2.774e-05, 1116.0, 3281.0), (-2.658e-05, 1113.0, 3304.0), (-2.709e-05, 1122.0, 3302.0), (-2.848e-05, 1132.0, 3280.0), (-2.757e-05, 1132.0, 3301.0), (-2.816e-05, 1147.0, 3303.0), (-2.906e-05, 1146.0, 3281.0), (-2.948e-05, 1159.0, 3284.0), (-2.856e-05, 1161.0, 3307.0), (-2.979e-05, 1170.0, 3288.0), (-2.878e-05, 1172.0, 3313.0), (-3.007e-05, 1180.0, 3292.0), (-2.888e-05, 1179.0, 3318.0), (-2.894e-05, 1180.0, 3318.0), (7.874, 1132.0, 3280.0), (-2.774e-05, 1116.0, 3281.0), (-2.848e-05, 1132.0, 3280.0), (7.874, 1116.0, 3281.0), (-2.697e-05, 1102.0, 3285.0), (7.874, 1102.0, 3285.0), (-2.619e-05, 1090.0, 3291.0), (7.874, 1090.0, 3291.0), (-2.538e-05, 1080.0, 3299.0), (7.874, 1080.0, 3299.0), (7.874, 1072.0, 3310.0), (-2.457e-05, 1072.0, 3310.0), (7.874, 1066.0, 3322.0), (-2.377e-05, 1066.0, 3322.0), (7.874, 1063.0, 3336.0), (-2.299e-05, 1063.0, 3336.0), (7.874, 1062.0, 3353.0), (-2.222e-05, 1062.0, 3353.0), (7.874, 1063.0, 3369.0), (-2.156e-05, 1063.0, 3369.0), (7.874, 1066.0, 3384.0), (-2.107e-05, 1066.0, 3384.0), (7.874, 1072.0, 3396.0), (-2.076e-05, 1072.0, 3396.0), (7.874, 1080.0, 3407.0), (-2.062e-05, 1080.0, 3407.0), (-2.065e-05, 1089.0, 3416.0), (7.874, 1089.0, 3416.0), (-2.086e-05, 1100.0, 3423.0), (7.874, 1100.0, 3423.0), (-2.124e-05, 1113.0, 3427.0), (7.874, 1113.0, 3427.0), (-2.179e-05, 1127.0, 3428.0), (7.874, 1127.0, 3428.0), (-2.237e-05, 1139.0, 3427.0), (7.874, 1139.0, 3427.0), (-2.296e-05, 1150.0, 3424.0), (7.874, 1150.0, 3424.0), (-2.359e-05, 1159.0, 3419.0), (7.874, 1159.0, 3419.0), (-2.425e-05, 1167.0, 3412.0), (7.874, 1167.0, 3412.0), (7.874, 1174.0, 3403.0), (-2.493e-05, 1174.0, 3403.0), (7.874, 1179.0, 3393.0), (-2.561e-05, 1179.0, 3393.0), (7.874, 1182.0, 3380.0), (-2.631e-05, 1182.0, 3380.0), (7.874, 1183.0, 3364.0), (-2.703e-05, 1183.0, 3364.0), (7.874, 1183.0, 3351.0), (-2.759e-05, 1183.0, 3351.0), (7.874, 1183.0, 3351.0), (-2.334e-05, 1086.0, 3351.0), (-2.759e-05, 1183.0, 3351.0), (7.874, 1086.0, 3351.0), (-2.334e-05, 1086.0, 3351.0), (7.874, 1086.0, 3340.0), (-2.388e-05, 1086.0, 3340.0), (7.874, 1086.0, 3351.0), (7.874, 1089.0, 3330.0), (-2.442e-05, 1089.0, 3330.0), (7.874, 1093.0, 3321.0), (-2.497e-05, 1093.0, 3321.0), (7.874, 1098.0, 3314.0), (-2.552e-05, 1098.0, 3314.0), (-2.606e-05, 1105.0, 3308.0), (7.874, 1105.0, 3308.0), (-2.658e-05, 1113.0, 3304.0), (7.874, 1113.0, 3304.0), (-2.709e-05, 1122.0, 3302.0), (7.874, 1122.0, 3302.0), (-2.757e-05, 1132.0, 3301.0), (7.874, 1132.0, 3301.0), (-2.816e-05, 1147.0, 3303.0), (7.874, 1147.0, 3303.0), (-2.856e-05, 1161.0, 3307.0), (7.874, 1161.0, 3307.0), (-2.878e-05, 1172.0, 3313.0), (7.874, 1172.0, 3313.0), (-2.888e-05, 1179.0, 3318.0), (7.874, 1179.0, 3318.0), (7.874, 1179.0, 3318.0), (-2.894e-05, 1180.0, 3318.0), (-2.888e-05, 1179.0, 3318.0), (7.874, 1180.0, 3318.0), (-2.894e-05, 1180.0, 3318.0), (7.874, 1180.0, 3292.0), (-3.007e-05, 1180.0, 3292.0), (7.874, 1180.0, 3318.0), (7.874, 1180.0, 3292.0), (-2.979e-05, 1170.0, 3288.0), (-3.007e-05, 1180.0, 3292.0), (7.874, 1170.0, 3288.0), (-2.948e-05, 1159.0, 3284.0), (7.874, 1159.0, 3284.0), (-2.906e-05, 1146.0, 3281.0), (7.874, 1146.0, 3281.0), (7.874, 1080.0, 3299.0), (7.874, 1086.0, 3340.0), (7.874, 1086.0, 3351.0), (7.874, 1090.0, 3291.0), (7.874, 1089.0, 3330.0), (7.874, 1093.0, 3321.0), (7.874, 1102.0, 3285.0), (7.874, 1098.0, 3314.0), (7.874, 1105.0, 3308.0), (7.874, 1116.0, 3281.0), (7.874, 1113.0, 3304.0), (7.874, 1122.0, 3302.0), (7.874, 1132.0, 3280.0), (7.874, 1132.0, 3301.0), (7.874, 1147.0, 3303.0), (7.874, 1146.0, 3281.0), (7.874, 1159.0, 3284.0), (7.874, 1161.0, 3307.0), (7.874, 1170.0, 3288.0), (7.874, 1172.0, 3313.0), (7.874, 1180.0, 3292.0), (7.874, 1179.0, 3318.0), (7.874, 1180.0, 3318.0), (7.874, 1183.0, 3351.0), (7.874, 1086.0, 3369.0), (7.874, 1160.0, 3369.0), (7.874, 1167.0, 3412.0), (7.874, 1174.0, 3403.0), (7.874, 1179.0, 3393.0), (7.874, 1182.0, 3380.0), (7.874, 1183.0, 3364.0), (7.874, 1063.0, 3336.0), (7.874, 1063.0, 3369.0), (7.874, 1062.0, 3353.0), (7.874, 1066.0, 3384.0), (7.874, 1066.0, 3322.0), (7.874, 1072.0, 3396.0), (7.874, 1072.0, 3310.0), (7.874, 1080.0, 3407.0), (7.874, 1089.0, 3416.0), (7.874, 1089.0, 3385.0), (7.874, 1097.0, 3397.0), (7.874, 1100.0, 3423.0), (7.874, 1109.0, 3405.0), (7.874, 1113.0, 3427.0), (7.874, 1117.0, 3408.0), (7.874, 1127.0, 3428.0), (7.874, 1125.0, 3408.0), (7.874, 1134.0, 3408.0), (7.874, 1139.0, 3427.0), (7.874, 1141.0, 3406.0), (7.874, 1150.0, 3424.0), (7.874, 1147.0, 3402.0), (7.874, 1152.0, 3397.0), (7.874, 1159.0, 3419.0), (7.874, 1158.0, 3386.0), (-9.945e-06, 898.6, 3471.0), (-1.197e-05, 923.5, 3449.0), (-1.813e-05, 898.6, 3283.0), (-1.181e-05, 941.2, 3471.0), (-1.28e-05, 942.5, 3449.0), (-1.288e-05, 964.8, 3470.0), (-1.35e-05, 957.9, 3449.0), (-1.414e-05, 970.6, 3447.0), (-1.379e-05, 982.6, 3467.0), (-1.478e-05, 981.6, 3443.0), (-1.545e-05, 991.9, 3438.0), (-1.46e-05, 996.5, 3462.0), (-1.644e-05, 1004.0, 3428.0), (-1.538e-05, 1008.0, 3456.0), (-1.742e-05, 1013.0, 3414.0), (-1.669e-05, 1024.0, 3442.0), (-1.839e-05, 1018.0, 3397.0), (-1.935e-05, 1020.0, 3377.0), (-2.234e-05, 1024.0, 3312.0), (-2.206e-05, 1036.0, 3331.0), (-1.8e-05, 1036.0, 3424.0), (-2.145e-05, 1044.0, 3352.0), (-1.864e-05, 1041.0, 3414.0), (-1.927e-05, 1044.0, 3402.0), (-2.05e-05, 1046.0, 3377.0), (-1.828e-05, 923.5, 3305.0), (-2.001e-05, 941.7, 3283.0), (-1.911e-05, 942.5, 3305.0), (-2.088e-05, 962.4, 3284.0), (-1.976e-05, 958.0, 3306.0), (-2.026e-05, 971.5, 3307.0), (-2.151e-05, 979.1, 3286.0), (-2.062e-05, 983.4, 3311.0), (-2.195e-05, 993.6, 3291.0), (-2.083e-05, 994.3, 3317.0), (-2.225e-05, 1008.0, 3298.0), (-2.088e-05, 1006.0, 3328.0), (-2.066e-05, 1014.0, 3341.0), (-2.015e-05, 1019.0, 3357.0), (-2.05e-05, 1046.0, 3377.0), (7.874, 1044.0, 3352.0), (-2.145e-05, 1044.0, 3352.0), (7.874, 1046.0, 3377.0), (7.874, 1036.0, 3331.0), (-2.206e-05, 1036.0, 3331.0), (7.874, 1024.0, 3312.0), (-2.234e-05, 1024.0, 3312.0), (-2.225e-05, 1008.0, 3298.0), (7.874, 1008.0, 3298.0), (-2.195e-05, 993.6, 3291.0), (7.874, 993.6, 3291.0), (-2.151e-05, 979.1, 3286.0), (7.874, 979.1, 3286.0), (-2.088e-05, 962.4, 3284.0), (7.874, 962.4, 3284.0), (-2.001e-05, 941.7, 3283.0), (7.874, 941.7, 3283.0), (-1.813e-05, 898.6, 3283.0), (7.874, 898.6, 3283.0), (7.874, 898.6, 3471.0), (-1.813e-05, 898.6, 3283.0), (7.874, 898.6, 3283.0), (-9.945e-06, 898.6, 3471.0), (7.874, 898.6, 3471.0), (-1.181e-05, 941.2, 3471.0), (-9.945e-06, 898.6, 3471.0), (7.874, 941.2, 3471.0), (-1.288e-05, 964.8, 3470.0), (7.874, 964.8, 3470.0), (-1.379e-05, 982.6, 3467.0), (7.874, 982.6, 3467.0), (-1.46e-05, 996.5, 3462.0), (7.874, 996.5, 3462.0), (-1.538e-05, 1008.0, 3456.0), (7.874, 1008.0, 3456.0), (-1.669e-05, 1024.0, 3442.0), (7.874, 1024.0, 3442.0), (7.874, 1036.0, 3424.0), (-1.8e-05, 1036.0, 3424.0), (7.874, 1041.0, 3414.0), (-1.864e-05, 1041.0, 3414.0), (7.874, 1044.0, 3402.0), (-1.927e-05, 1044.0, 3402.0), (7.874, 898.6, 3283.0), (7.874, 923.5, 3305.0), (7.874, 898.6, 3471.0), (7.874, 941.7, 3283.0), (7.874, 942.5, 3305.0), (7.874, 962.4, 3284.0), (7.874, 958.0, 3306.0), (7.874, 971.5, 3307.0), (7.874, 979.1, 3286.0), (7.874, 983.4, 3311.0), (7.874, 993.6, 3291.0), (7.874, 994.3, 3317.0), (7.874, 1008.0, 3298.0), (7.874, 1006.0, 3328.0), (7.874, 1014.0, 3341.0), (7.874, 1024.0, 3312.0), (7.874, 1019.0, 3357.0), (7.874, 1020.0, 3377.0), (7.874, 923.5, 3449.0), (7.874, 941.2, 3471.0), (7.874, 942.5, 3449.0), (7.874, 964.8, 3470.0), (7.874, 957.9, 3449.0), (7.874, 970.6, 3447.0), (7.874, 982.6, 3467.0), (7.874, 981.6, 3443.0), (7.874, 991.9, 3438.0), (7.874, 996.5, 3462.0), (7.874, 1004.0, 3428.0), (7.874, 1008.0, 3456.0), (7.874, 1013.0, 3414.0), (7.874, 1024.0, 3442.0), (7.874, 1018.0, 3397.0), (7.874, 1036.0, 3331.0), (7.874, 1036.0, 3424.0), (7.874, 1044.0, 3352.0), (7.874, 1041.0, 3414.0), (7.874, 1044.0, 3402.0), (7.874, 1046.0, 3377.0), (-4.868e-06, 782.5, 3471.0), (-8.912e-06, 757.6, 3353.0), (-3.78e-06, 757.6, 3471.0), (-1.169e-05, 764.6, 3297.0), (-1.159e-05, 773.0, 3308.0), (-1.126e-05, 778.5, 3320.0), (-1.072e-05, 781.5, 3336.0), (-9.973e-06, 782.5, 3354.0), (-3.846e-08, 672.0, 3471.0), (-4.055e-06, 647.1, 3354.0), (1.049e-06, 647.1, 3471.0), (-4.903e-06, 648.1, 3335.0), (-5.701e-06, 651.1, 3320.0), (-6.494e-06, 656.6, 3308.0), (-7.33e-06, 664.9, 3297.0), (-5.143e-06, 672.0, 3354.0), (-8.076e-06, 674.5, 3289.0), (-6.168e-06, 673.6, 3332.0), (-6.641e-06, 676.0, 3324.0), (-8.811e-06, 685.9, 3284.0), (-7.143e-06, 680.0, 3316.0), (-7.692e-06, 685.9, 3310.0), (-9.537e-06, 699.3, 3281.0), (-8.239e-06, 693.6, 3305.0), (-8.785e-06, 703.2, 3302.0), (-1.026e-05, 714.7, 3280.0), (-9.33e-06, 714.7, 3301.0), (-9.769e-06, 725.7, 3302.0), (-1.091e-05, 730.6, 3281.0), (-1.007e-05, 735.4, 3305.0), (-1.134e-05, 743.8, 3284.0), (-1.021e-05, 743.5, 3310.0), (-1.018e-05, 749.5, 3316.0), (-1.16e-05, 754.9, 3289.0), (-1.002e-05, 753.4, 3324.0), (-9.767e-06, 755.9, 3332.0), (7.874, 714.7, 3280.0), (-9.537e-06, 699.3, 3281.0), (-1.026e-05, 714.7, 3280.0), (7.874, 699.3, 3281.0), (-8.811e-06, 685.9, 3284.0), (7.874, 685.9, 3284.0), (-8.076e-06, 674.5, 3289.0), (7.874, 674.5, 3289.0), (-7.33e-06, 664.9, 3297.0), (7.874, 664.9, 3297.0), (7.874, 656.6, 3308.0), (-6.494e-06, 656.6, 3308.0), (7.874, 651.1, 3320.0), (-5.701e-06, 651.1, 3320.0), (7.874, 648.1, 3335.0), (-4.903e-06, 648.1, 3335.0), (7.874, 647.1, 3354.0), (-4.055e-06, 647.1, 3354.0), (7.874, 647.1, 3471.0), (1.049e-06, 647.1, 3471.0), (7.874, 647.1, 3471.0), (-3.846e-08, 672.0, 3471.0), (1.049e-06, 647.1, 3471.0), (7.874, 672.0, 3471.0), (-3.846e-08, 672.0, 3471.0), (7.874, 672.0, 3354.0), (-5.143e-06, 672.0, 3354.0), (7.874, 672.0, 3471.0), (7.874, 673.6, 3332.0), (-6.168e-06, 673.6, 3332.0), (7.874, 676.0, 3324.0), (-6.641e-06, 676.0, 3324.0), (7.874, 680.0, 3316.0), (-7.143e-06, 680.0, 3316.0), (7.874, 685.9, 3310.0), (-7.692e-06, 685.9, 3310.0), (-8.239e-06, 693.6, 3305.0), (7.874, 693.6, 3305.0), (-8.785e-06, 703.2, 3302.0), (7.874, 703.2, 3302.0), (-9.33e-06, 714.7, 3301.0), (7.874, 714.7, 3301.0), (-9.769e-06, 725.7, 3302.0), (7.874, 725.7, 3302.0), (-1.007e-05, 735.4, 3305.0), (7.874, 735.4, 3305.0), (-1.021e-05, 743.5, 3310.0), (7.874, 743.5, 3310.0), (7.874, 749.5, 3316.0), (-1.018e-05, 749.5, 3316.0), (7.874, 753.4, 3324.0), (-1.002e-05, 753.4, 3324.0), (7.874, 755.9, 3332.0), (-9.767e-06, 755.9, 3332.0), (7.874, 757.6, 3353.0), (-8.912e-06, 757.6, 3353.0), (7.874, 757.6, 3471.0), (-3.78e-06, 757.6, 3471.0), (7.874, 757.6, 3471.0), (-4.868e-06, 782.5, 3471.0), (-3.78e-06, 757.6, 3471.0), (7.874, 782.5, 3471.0), (-4.868e-06, 782.5, 3471.0), (7.874, 782.5, 3354.0), (-9.973e-06, 782.5, 3354.0), (7.874, 782.5, 3471.0), (7.874, 781.5, 3336.0), (-1.072e-05, 781.5, 3336.0), (7.874, 778.5, 3320.0), (-1.126e-05, 778.5, 3320.0), (7.874, 773.0, 3308.0), (-1.159e-05, 773.0, 3308.0), (7.874, 764.6, 3297.0), (-1.169e-05, 764.6, 3297.0), (-1.16e-05, 754.9, 3289.0), (7.874, 754.9, 3289.0), (-1.134e-05, 743.8, 3284.0), (7.874, 743.8, 3284.0), (-1.091e-05, 730.6, 3281.0), (7.874, 730.6, 3281.0), (7.874, 674.5, 3289.0), (7.874, 672.0, 3354.0), (7.874, 664.9, 3297.0), (7.874, 673.6, 3332.0), (7.874, 676.0, 3324.0), (7.874, 685.9, 3284.0), (7.874, 680.0, 3316.0), (7.874, 685.9, 3310.0), (7.874, 699.3, 3281.0), (7.874, 693.6, 3305.0), (7.874, 703.2, 3302.0), (7.874, 714.7, 3280.0), (7.874, 714.7, 3301.0), (7.874, 730.6, 3281.0), (7.874, 725.7, 3302.0), (7.874, 735.4, 3305.0), (7.874, 743.8, 3284.0), (7.874, 743.5, 3310.0), (7.874, 749.5, 3316.0), (7.874, 754.9, 3289.0), (7.874, 753.4, 3324.0), (7.874, 755.9, 3332.0), (7.874, 764.6, 3297.0), (7.874, 757.6, 3353.0), (7.874, 757.6, 3471.0), (7.874, 782.5, 3471.0), (7.874, 773.0, 3308.0), (7.874, 778.5, 3320.0), (7.874, 781.5, 3336.0), (7.874, 782.5, 3354.0), (7.874, 648.1, 3335.0), (7.874, 647.1, 3471.0), (7.874, 647.1, 3354.0), (7.874, 672.0, 3471.0), (7.874, 651.1, 3320.0), (7.874, 656.6, 3308.0), (1.775e-06, 630.5, 3471.0), (7.39e-06, 479.9, 3449.0), (8.357e-06, 479.9, 3471.0), (4.643e-06, 542.7, 3449.0), (3.555e-06, 567.6, 3449.0), (-2.571e-06, 542.7, 3283.0), (8.077e-07, 630.5, 3449.0), (-3.659e-06, 567.6, 3283.0), (7.874, 542.7, 3449.0), (-2.571e-06, 542.7, 3283.0), (7.874, 542.7, 3283.0), (4.643e-06, 542.7, 3449.0), (7.874, 542.7, 3449.0), (7.39e-06, 479.9, 3449.0), (4.643e-06, 542.7, 3449.0), (7.874, 479.9, 3449.0), (7.874, 479.9, 3471.0), (7.39e-06, 479.9, 3449.0), (7.874, 479.9, 3449.0), (8.357e-06, 479.9, 3471.0), (7.874, 479.9, 3471.0), (1.775e-06, 630.5, 3471.0), (8.357e-06, 479.9, 3471.0), (7.874, 630.5, 3471.0), (1.775e-06, 630.5, 3471.0), (7.874, 630.5, 3449.0), (8.077e-07, 630.5, 3449.0), (7.874, 630.5, 3471.0), (7.874, 630.5, 3449.0), (3.555e-06, 567.6, 3449.0), (8.077e-07, 630.5, 3449.0), (7.874, 567.6, 3449.0), (3.555e-06, 567.6, 3449.0), (7.874, 567.6, 3283.0), (-3.659e-06, 567.6, 3283.0), (7.874, 567.6, 3449.0), (7.874, 567.6, 3283.0), (-2.571e-06, 542.7, 3283.0), (-3.659e-06, 567.6, 3283.0), (7.874, 542.7, 3283.0), (7.874, 567.6, 3283.0), (7.874, 542.7, 3449.0), (7.874, 542.7, 3283.0), (7.874, 479.9, 3471.0), (7.874, 479.9, 3449.0), (7.874, 630.5, 3471.0), (7.874, 567.6, 3449.0), (7.874, 630.5, 3449.0)], [], [(0, 1, 2), (1, 0, 3), (4, 5, 6), (5, 4, 7), (8, 9, 10), (9, 8, 11), (12, 13, 14), (13, 12, 15), (16, 17, 18), (17, 16, 19), (20, 21, 22), (21, 20, 23), (24, 25, 26), (25, 24, 27), (28, 29, 30), (29, 28, 31), (32, 33, 34), (33, 32, 35), (36, 37, 38), (37, 36, 39), (38, 37, 40), (38, 40, 41), (41, 40, 42), (42, 40, 43), (44, 39, 45), (39, 44, 46), (45, 39, 36), (39, 46, 47), (47, 46, 40), (40, 46, 48), (48, 46, 49), (49, 46, 50), (50, 46, 51), (51, 46, 52), (52, 46, 53), (45, 54, 55), (54, 45, 36), (54, 36, 56), (54, 56, 57), (55, 54, 43), (55, 43, 58), (58, 43, 40), (58, 40, 48), (55, 58, 50), (55, 50, 59), (59, 50, 51), (55, 59, 53), (55, 53, 46), (41, 57, 56), (57, 41, 42), (60, 61, 62), (61, 60, 63), (64, 65, 66), (65, 64, 67), (68, 69, 70), (69, 68, 71), (72, 73, 74), (75, 74, 73), (76, 77, 78), (77, 76, 79), (77, 79, 80), (80, 79, 81), (78, 82, 83), (82, 78, 77), (83, 82, 84), (83, 84, 85), (83, 85, 81), (83, 81, 79), (86, 87, 88), (87, 86, 89), (90, 91, 92), (91, 90, 93), (94, 95, 96), (95, 94, 97), (98, 99, 100), (99, 98, 101), (102, 103, 104), (103, 102, 105), (103, 105, 106), (106, 105, 107), (104, 108, 109), (108, 104, 103), (109, 108, 107), (109, 107, 105), (110, 111, 112), (113, 114, 115), (114, 113, 116), (114, 116, 117), (117, 116, 111), (117, 111, 110), (118, 119, 120), (119, 118, 121), (121, 118, 122), (122, 118, 123), (124, 125, 126), (125, 124, 127), (128, 129, 130), (129, 128, 131), (132, 133, 134), (133, 132, 135), (136, 137, 138), (137, 136, 139), (140, 141, 142), (143, 142, 141), (144, 145, 146), (145, 144, 147), (145, 147, 148), (148, 147, 149), (146, 150, 151), (150, 146, 145), (151, 150, 152), (151, 152, 153), (151, 153, 149), (151, 149, 147), (154, 155, 156), (155, 154, 157), (158, 159, 160), (159, 158, 161), (162, 163, 164), (163, 162, 165), (166, 167, 168), (167, 166, 169), (170, 171, 172), (171, 170, 173), (171, 173, 174), (174, 173, 175), (172, 176, 177), (176, 172, 171), (177, 176, 175), (177, 175, 173), (178, 179, 180), (181, 182, 183), (182, 181, 184), (182, 184, 185), (185, 184, 179), (185, 179, 178), (186, 187, 188), (187, 186, 189), (189, 186, 190), (190, 186, 191), (192, 193, 194), (193, 192, 195), (196, 197, 198), (197, 196, 199), (200, 201, 202), (201, 200, 203), (204, 205, 206), (205, 204, 207), (208, 209, 210), (211, 210, 209), (212, 213, 214), (213, 212, 215), (213, 215, 216), (216, 215, 217), (214, 218, 219), (218, 214, 213), (219, 218, 220), (219, 220, 221), (219, 221, 217), (219, 217, 215), (222, 223, 224), (223, 222, 225), (226, 227, 228), (227, 226, 229), (230, 231, 232), (231, 230, 233), (234, 235, 236), (235, 234, 237), (238, 239, 240), (239, 238, 241), (239, 241, 242), (242, 241, 243), (240, 244, 245), (244, 240, 239), (245, 244, 243), (245, 243, 241), (246, 247, 248), (249, 250, 251), (250, 249, 252), (250, 252, 253), (253, 252, 247), (253, 247, 246), (254, 255, 256), (255, 254, 257), (257, 254, 258), (258, 254, 259), (260, 261, 262), (261, 260, 263), (264, 265, 266), (265, 264, 267), (268, 269, 270), (269, 268, 271), (272, 273, 274), (273, 272, 275), (276, 277, 278), (279, 278, 277), (280, 281, 282), (281, 280, 283), (281, 283, 284), (284, 283, 285), (282, 286, 287), (286, 282, 281), (287, 286, 288), (287, 288, 289), (287, 289, 285), (287, 285, 283), (290, 291, 292), (291, 290, 293), (294, 295, 296), (295, 294, 297), (298, 299, 300), (299, 298, 301), (302, 303, 304), (303, 302, 305), (306, 307, 308), (307, 306, 309), (307, 309, 310), (310, 309, 311), (308, 312, 313), (312, 308, 307), (313, 312, 311), (313, 311, 309), (314, 315, 316), (317, 318, 319), (318, 317, 320), (318, 320, 321), (321, 320, 315), (321, 315, 314), (322, 323, 324), (323, 322, 325), (325, 322, 326), (326, 322, 327), (328, 329, 330), (329, 328, 331), (332, 333, 334), (333, 332, 335), (336, 337, 338), (337, 336, 339), (340, 341, 342), (341, 340, 343), (344, 345, 346), (347, 346, 345), (348, 349, 350), (349, 348, 351), (349, 351, 352), (352, 351, 353), (350, 354, 355), (354, 350, 349), (355, 354, 356), (355, 356, 357), (355, 357, 353), (355, 353, 351), (358, 359, 360), (359, 358, 361), (362, 363, 364), (363, 362, 365), (366, 367, 368), (367, 366, 369), (370, 371, 372), (371, 370, 373), (374, 375, 376), (375, 374, 377), (375, 377, 378), (378, 377, 379), (376, 380, 381), (380, 376, 375), (381, 380, 379), (381, 379, 377), (382, 383, 384), (385, 386, 387), (386, 385, 388), (386, 388, 389), (389, 388, 383), (389, 383, 382), (390, 391, 392), (391, 390, 393), (393, 390, 394), (394, 390, 395), (396, 397, 398), (397, 396, 399), (400, 401, 402), (401, 400, 403), (404, 405, 406), (405, 404, 407), (408, 409, 410), (409, 408, 411), (412, 413, 414), (413, 412, 415), (416, 411, 408), (411, 416, 417), (418, 419, 420), (419, 418, 421), (416, 422, 417), (422, 416, 423), (424, 421, 418), (421, 424, 425), (423, 426, 422), (426, 423, 427), (428, 424, 429), (424, 428, 425), (427, 430, 426), (430, 427, 431), (432, 429, 433), (429, 432, 428), (431, 434, 430), (434, 431, 435), (435, 433, 434), (433, 435, 432), (436, 437, 438), (437, 436, 439), (438, 440, 441), (440, 438, 437), (442, 439, 436), (439, 442, 443), (441, 444, 445), (444, 441, 440), (446, 443, 442), (443, 446, 447), (445, 448, 449), (448, 445, 444), (446, 450, 447), (450, 446, 451), (452, 448, 453), (448, 452, 449), (451, 454, 450), (454, 451, 455), (456, 453, 457), (453, 456, 452), (455, 458, 454), (458, 455, 459), (460, 457, 461), (457, 460, 456), (459, 462, 458), (462, 459, 463), (464, 461, 465), (461, 464, 460), (463, 466, 462), (466, 463, 467), (468, 465, 469), (465, 468, 464), (467, 470, 466), (470, 467, 471), (472, 469, 473), (469, 472, 468), (474, 475, 476), (475, 474, 477), (478, 479, 480), (479, 478, 481), (482, 483, 484), (483, 482, 485), (485, 482, 486), (486, 482, 487), (487, 482, 488), (488, 482, 489), (489, 482, 490), (490, 482, 491), (491, 482, 492), (491, 492, 493), (492, 482, 480), (492, 480, 479), (493, 492, 494), (493, 494, 495), (495, 494, 496), (495, 496, 497), (495, 497, 498), (495, 498, 499), (499, 498, 500), (499, 500, 501), (501, 500, 502), (501, 502, 503), (503, 502, 504), (503, 504, 505), (483, 506, 507), (506, 483, 485), (508, 509, 510), (509, 508, 511), (511, 512, 509), (512, 511, 513), (513, 514, 512), (514, 513, 515), (515, 516, 514), (516, 515, 517), (518, 516, 517), (516, 518, 519), (520, 519, 518), (519, 520, 521), (522, 521, 520), (521, 522, 523), (524, 523, 522), (523, 524, 525), (526, 525, 524), (525, 526, 527), (528, 529, 530), (529, 528, 531), (532, 533, 534), (533, 532, 535), (536, 537, 538), (537, 536, 539), (540, 541, 542), (541, 540, 543), (544, 545, 546), (545, 544, 547), (548, 549, 550), (549, 548, 551), (552, 553, 554), (553, 552, 555), (556, 557, 558), (557, 556, 559), (560, 561, 562), (561, 560, 563), (564, 565, 566), (565, 564, 567), (566, 568, 569), (568, 566, 565), (569, 570, 571), (570, 569, 568), (571, 572, 573), (572, 571, 570), (572, 574, 573), (574, 572, 575), (575, 576, 574), (576, 575, 577), (577, 578, 576), (578, 577, 579), (579, 580, 578), (580, 579, 581), (581, 582, 580), (582, 581, 583), (584, 585, 586), (585, 584, 587), (588, 589, 590), (589, 588, 591), (591, 510, 589), (510, 591, 508), (592, 593, 594), (593, 592, 595), (595, 592, 596), (595, 596, 597), (597, 596, 598), (598, 596, 599), (599, 596, 600), (599, 600, 601), (601, 600, 602), (601, 602, 603), (603, 602, 604), (603, 604, 605), (605, 604, 606), (607, 608, 609), (608, 607, 610), (611, 612, 613), (612, 611, 614), (614, 611, 615), (615, 611, 616), (616, 611, 617), (616, 617, 618), (616, 618, 619), (616, 619, 594), (616, 594, 593), (616, 593, 609), (616, 609, 608), (612, 620, 621), (620, 612, 614), (622, 623, 624), (623, 622, 625), (625, 622, 626), (626, 622, 627), (626, 627, 628), (628, 627, 629), (628, 629, 630), (630, 629, 631), (630, 631, 632), (632, 631, 633), (632, 633, 634), (634, 633, 635), (636, 637, 638), (637, 636, 639), (640, 641, 642), (641, 640, 643), (643, 640, 644), (644, 640, 645), (645, 640, 646), (645, 646, 647), (645, 647, 648), (645, 648, 624), (645, 624, 638), (638, 624, 623), (645, 638, 637), (641, 649, 650), (649, 641, 643), (651, 652, 653), (652, 651, 654), (654, 655, 652), (655, 654, 656), (656, 657, 655), (657, 656, 658), (658, 659, 657), (659, 658, 660), (660, 661, 659), (661, 660, 662), (663, 664, 665), (664, 663, 666), (665, 667, 668), (667, 665, 664), (668, 669, 670), (669, 668, 667), (671, 672, 673), (672, 671, 674), (675, 676, 677), (676, 675, 678), (679, 680, 681), (680, 679, 682), (683, 684, 685), (684, 683, 686), (687, 688, 689), (688, 687, 690), (691, 692, 693), (692, 691, 694), (695, 696, 697), (696, 695, 698), (699, 700, 701), (700, 699, 702), (703, 704, 705), (704, 703, 706), (707, 708, 709), (708, 707, 710), (711, 710, 707), (710, 711, 712), (713, 712, 711), (712, 713, 714), (715, 714, 713), (714, 715, 716), (717, 716, 715), (716, 717, 718), (717, 719, 718), (719, 717, 720), (720, 721, 719), (721, 720, 722), (722, 723, 721), (723, 722, 724), (724, 725, 723), (725, 724, 726), (726, 727, 725), (727, 726, 728), (728, 729, 727), (729, 728, 730), (731, 732, 733), (732, 731, 734), (735, 736, 737), (736, 735, 738), (739, 735, 740), (735, 739, 738), (738, 739, 741), (741, 739, 742), (742, 739, 743), (743, 739, 744), (744, 739, 745), (745, 739, 746), (746, 739, 747), (747, 739, 748), (747, 748, 749), (749, 748, 750), (746, 751, 752), (751, 746, 747), (752, 751, 753), (752, 753, 754), (752, 754, 755), (755, 754, 756), (755, 756, 757), (757, 756, 758), (757, 758, 759), (759, 758, 760), (759, 760, 761), (761, 760, 762), (761, 762, 763), (764, 765, 766), (765, 764, 767), (768, 769, 770), (769, 768, 771), (772, 773, 774), (773, 772, 775), (776, 777, 778), (777, 776, 779), (780, 781, 782), (781, 780, 783), (784, 785, 786), (785, 784, 787), (788, 789, 790), (789, 788, 791), (789, 791, 792), (792, 791, 793), (792, 793, 794), (794, 793, 795), (794, 795, 796), (796, 795, 797), (796, 797, 798), (798, 797, 799), (799, 797, 800), (800, 797, 801), (800, 801, 802), (802, 801, 803), (802, 803, 804), (804, 803, 805), (804, 805, 806), (806, 805, 807), (807, 805, 808), (807, 808, 809), (809, 808, 810), (809, 810, 811), (811, 810, 812), (812, 810, 813), (812, 813, 814), (814, 813, 815), (815, 813, 816), (815, 817, 798), (817, 815, 818), (818, 815, 816), (818, 816, 819), (818, 819, 820), (818, 820, 821), (818, 821, 822), (796, 823, 824), (823, 796, 817), (817, 796, 798), (824, 823, 825), (824, 825, 826), (824, 826, 827), (827, 826, 828), (827, 828, 829), (827, 829, 830), (830, 829, 831), (830, 831, 832), (830, 832, 833), (833, 832, 834), (833, 834, 835), (833, 835, 836), (836, 835, 837), (837, 835, 838), (837, 838, 839), (839, 838, 840), (839, 840, 841), (841, 840, 842), (841, 842, 843), (844, 845, 846), (845, 844, 847), (847, 848, 845), (848, 847, 849), (849, 850, 848), (850, 849, 851), (851, 852, 850), (852, 851, 853), (854, 852, 853), (852, 854, 855), (856, 855, 854), (855, 856, 857), (858, 857, 856), (857, 858, 859), (860, 859, 858), (859, 860, 861), (862, 861, 860), (861, 862, 863), (864, 863, 862), (863, 864, 865), (866, 865, 864), (865, 866, 867), (868, 867, 866), (867, 868, 869), (868, 870, 869), (870, 868, 871), (871, 872, 870), (872, 871, 873), (873, 874, 872), (874, 873, 875), (875, 876, 874), (876, 875, 877), (877, 878, 876), (878, 877, 879), (879, 880, 878), (880, 879, 881), (881, 882, 880), (882, 881, 883), (883, 884, 882), (884, 883, 885), (884, 886, 887), (886, 884, 885), (887, 888, 889), (888, 887, 886), (889, 890, 891), (890, 889, 888), (891, 892, 893), (892, 891, 890), (893, 894, 895), (894, 893, 892), (896, 897, 898), (897, 896, 899), (900, 901, 902), (901, 900, 903), (902, 904, 905), (904, 902, 901), (905, 906, 907), (906, 905, 904), (907, 908, 909), (908, 907, 906), (908, 910, 909), (910, 908, 911), (911, 912, 910), (912, 911, 913), (913, 914, 912), (914, 913, 915), (915, 916, 914), (916, 915, 917), (917, 918, 916), (918, 917, 919), (919, 920, 918), (920, 919, 921), (921, 922, 920), (922, 921, 923), (923, 924, 922), (924, 923, 925), (926, 927, 928), (927, 926, 929), (930, 931, 932), (931, 930, 933), (934, 935, 936), (935, 934, 937), (937, 938, 935), (938, 937, 939), (939, 940, 938), (940, 939, 941), (941, 846, 940), (846, 941, 844), (942, 943, 944), (943, 942, 945), (943, 945, 946), (946, 945, 947), (947, 945, 948), (947, 948, 949), (949, 948, 950), (950, 948, 951), (950, 951, 952), (952, 951, 953), (953, 951, 954), (953, 954, 955), (955, 954, 956), (956, 954, 957), (956, 957, 958), (956, 958, 959), (959, 958, 960), (959, 960, 961), (961, 960, 962), (961, 962, 963), (963, 962, 964), (965, 966, 944), (966, 965, 967), (967, 965, 968), (968, 965, 969), (969, 965, 970), (970, 965, 971), (971, 965, 972), (973, 974, 975), (974, 973, 976), (976, 973, 977), (976, 977, 978), (978, 977, 979), (978, 979, 980), (980, 979, 942), (980, 942, 981), (981, 942, 966), (966, 942, 944), (981, 966, 982), (981, 982, 983), (981, 983, 984), (984, 983, 985), (984, 985, 986), (986, 985, 987), (986, 987, 988), (988, 987, 989), (988, 989, 990), (988, 990, 991), (991, 990, 992), (991, 992, 993), (993, 992, 994), (993, 994, 995), (993, 995, 996), (996, 995, 997), (996, 997, 967), (996, 967, 968), (998, 999, 1000), (999, 998, 1001), (999, 1001, 1002), (1002, 1001, 1003), (1002, 1003, 1004), (1004, 1003, 1005), (1005, 1003, 1006), (1005, 1006, 1007), (1007, 1006, 1008), (1008, 1006, 1009), (1008, 1009, 1010), (1010, 1009, 1011), (1010, 1011, 1012), (1012, 1011, 1013), (1012, 1013, 1014), (1014, 1013, 1015), (1015, 1013, 1016), (1016, 1013, 1017), (1017, 1013, 1018), (1017, 1018, 1019), (1019, 1018, 1020), (1019, 1020, 1021), (1019, 1021, 1022), (1000, 1023, 1024), (1023, 1000, 999), (1024, 1023, 1025), (1024, 1025, 1026), (1026, 1025, 1027), (1026, 1027, 1028), (1026, 1028, 1029), (1029, 1028, 1030), (1029, 1030, 1031), (1031, 1030, 1032), (1031, 1032, 1033), (1033, 1032, 1034), (1033, 1034, 1035), (1033, 1035, 1016), (1016, 1035, 1036), (1016, 1036, 1015), (1037, 1038, 1039), (1038, 1037, 1040), (1039, 1041, 1042), (1041, 1039, 1038), (1042, 1043, 1044), (1043, 1042, 1041), (1043, 1045, 1044), (1045, 1043, 1046), (1046, 1047, 1045), (1047, 1046, 1048), (1048, 1049, 1047), (1049, 1048, 1050), (1050, 1051, 1049), (1051, 1050, 1052), (1052, 1053, 1051), (1053, 1052, 1054), (1054, 1055, 1053), (1055, 1054, 1056), (1057, 1058, 1059), (1058, 1057, 1060), (1061, 1062, 1063), (1062, 1061, 1064), (1064, 1065, 1062), (1065, 1064, 1066), (1066, 1067, 1065), (1067, 1066, 1068), (1068, 1069, 1067), (1069, 1068, 1070), (1070, 1071, 1069), (1071, 1070, 1072), (1072, 1073, 1071), (1073, 1072, 1074), (1073, 1075, 1076), (1075, 1073, 1074), (1076, 1077, 1078), (1077, 1076, 1075), (1078, 1079, 1080), (1079, 1078, 1077), (1080, 1040, 1037), (1040, 1080, 1079), (1081, 1082, 1083), (1082, 1081, 1084), (1082, 1084, 1085), (1085, 1084, 1086), (1085, 1086, 1087), (1087, 1086, 1088), (1088, 1086, 1089), (1088, 1089, 1090), (1090, 1089, 1091), (1090, 1091, 1092), (1092, 1091, 1093), (1092, 1093, 1094), (1094, 1093, 1095), (1095, 1093, 1096), (1095, 1096, 1097), (1097, 1096, 1098), (1083, 1099, 1100), (1099, 1083, 1082), (1100, 1099, 1101), (1100, 1101, 1102), (1102, 1101, 1103), (1102, 1103, 1104), (1102, 1104, 1105), (1105, 1104, 1106), (1105, 1106, 1107), (1105, 1107, 1108), (1108, 1107, 1109), (1108, 1109, 1110), (1110, 1109, 1111), (1110, 1111, 1112), (1112, 1111, 1113), (1112, 1113, 1098), (1112, 1098, 1096), (1112, 1096, 1114), (1112, 1114, 1115), (1115, 1114, 1116), (1115, 1116, 1117), (1117, 1116, 1118), (1118, 1116, 1119), (1120, 1121, 1122), (1121, 1120, 1123), (1123, 1120, 1124), (1124, 1120, 1125), (1125, 1120, 1126), (1126, 1120, 1127), (1128, 1129, 1130), (1129, 1128, 1131), (1131, 1128, 1132), (1132, 1128, 1133), (1133, 1128, 1134), (1134, 1128, 1135), (1134, 1135, 1136), (1136, 1135, 1137), (1136, 1137, 1138), (1136, 1138, 1139), (1139, 1138, 1140), (1139, 1140, 1141), (1139, 1141, 1142), (1142, 1141, 1143), (1142, 1143, 1144), (1142, 1144, 1145), (1145, 1144, 1146), (1145, 1146, 1147), (1145, 1147, 1148), (1148, 1147, 1149), (1148, 1149, 1150), (1150, 1149, 1151), (1150, 1151, 1152), (1150, 1152, 1153), (1153, 1152, 1154), (1153, 1154, 1155), (1153, 1155, 1123), (1123, 1155, 1121), (1156, 1157, 1158), (1157, 1156, 1159), (1159, 1160, 1157), (1160, 1159, 1161), (1161, 1162, 1160), (1162, 1161, 1163), (1163, 1164, 1162), (1164, 1163, 1165), (1166, 1164, 1165), (1164, 1166, 1167), (1168, 1167, 1166), (1167, 1168, 1169), (1170, 1169, 1168), (1169, 1170, 1171), (1172, 1171, 1170), (1171, 1172, 1173), (1174, 1173, 1172), (1173, 1174, 1175), (1176, 1177, 1178), (1177, 1176, 1179), (1180, 1181, 1182), (1181, 1180, 1183), (1182, 1184, 1185), (1184, 1182, 1181), (1185, 1186, 1187), (1186, 1185, 1184), (1187, 1188, 1189), (1188, 1187, 1186), (1189, 1190, 1191), (1190, 1189, 1188), (1190, 1192, 1191), (1192, 1190, 1193), (1193, 1194, 1192), (1194, 1193, 1195), (1195, 1196, 1194), (1196, 1195, 1197), (1197, 1198, 1196), (1198, 1197, 1199), (1199, 1200, 1198), (1200, 1199, 1201), (1201, 1202, 1200), (1202, 1201, 1203), (1204, 1202, 1203), (1202, 1204, 1205), (1206, 1205, 1204), (1205, 1206, 1207), (1208, 1207, 1206), (1207, 1208, 1209), (1210, 1209, 1208), (1209, 1210, 1211), (1212, 1211, 1210), (1211, 1212, 1213), (1214, 1215, 1216), (1215, 1214, 1217), (1218, 1219, 1220), (1219, 1218, 1221), (1220, 1222, 1223), (1222, 1220, 1219), (1223, 1224, 1225), (1224, 1223, 1222), (1225, 1226, 1227), (1226, 1225, 1224), (1227, 1228, 1229), (1228, 1227, 1226), (1228, 1230, 1229), (1230, 1228, 1231), (1231, 1232, 1230), (1232, 1231, 1233), (1233, 1234, 1232), (1234, 1233, 1235), (1235, 1158, 1234), (1158, 1235, 1156), (1236, 1237, 1238), (1237, 1236, 1239), (1239, 1236, 1240), (1240, 1236, 1241), (1240, 1241, 1242), (1242, 1241, 1243), (1243, 1241, 1244), (1243, 1244, 1245), (1245, 1244, 1246), (1246, 1244, 1247), (1246, 1247, 1248), (1248, 1247, 1249), (1248, 1249, 1250), (1250, 1249, 1251), (1251, 1249, 1252), (1251, 1252, 1253), (1253, 1252, 1254), (1254, 1252, 1255), (1254, 1255, 1256), (1256, 1255, 1257), (1257, 1255, 1258), (1257, 1258, 1259), (1259, 1258, 1260), (1260, 1258, 1261), (1261, 1258, 1262), (1261, 1262, 1263), (1261, 1263, 1264), (1261, 1264, 1265), (1266, 1267, 1268), (1267, 1266, 1269), (1269, 1266, 1270), (1269, 1270, 1271), (1269, 1271, 1238), (1269, 1238, 1237), (1272, 1273, 1274), (1273, 1272, 1275), (1275, 1272, 1276), (1275, 1276, 1277), (1276, 1272, 1278), (1279, 1277, 1276), (1280, 1281, 1282), (1281, 1280, 1283), (1284, 1285, 1286), (1285, 1284, 1287), (1288, 1289, 1290), (1289, 1288, 1291), (1292, 1293, 1294), (1293, 1292, 1295), (1296, 1297, 1298), (1297, 1296, 1299), (1300, 1301, 1302), (1301, 1300, 1303), (1304, 1305, 1306), (1305, 1304, 1307), (1308, 1309, 1310), (1309, 1308, 1311), (1312, 1313, 1314), (1313, 1315, 1316), (1315, 1313, 1317), (1317, 1313, 1318), (1318, 1313, 1312), (1317, 1318, 1319)])
me_id86.polygons.foreach_set('use_smooth', [0, 0, 0, 0, 0, 0, 0, 0, 0, 0, 0, 0, 0, 0, 0, 0, 0, 0, 0, 0, 0, 0, 0, 0, 0, 0, 0, 0, 0, 0, 0, 0, 0, 0, 0, 0, 0, 0, 0, 0, 0, 0, 0, 0, 0, 0, 0, 0, 0, 0, 0, 0, 0, 0, 0, 0, 0, 0, 0, 0, 0, 0, 0, 0, 0, 0, 0, 0, 0, 0, 0, 0, 0, 0, 0, 0, 0, 0, 0, 0, 0, 0, 0, 0, 0, 0, 0, 0, 0, 0, 0, 0, 0, 0, 0, 0, 0, 0, 0, 0, 0, 0, 0, 0, 0, 0, 0, 0, 0, 0, 0, 0, 0, 0, 0, 0, 0, 0, 0, 0, 0, 0, 0, 0, 0, 0, 0, 0, 0, 0, 0, 0, 0, 0, 0, 0, 0, 0, 0, 0, 0, 0, 0, 0, 0, 0, 0, 0, 0, 0, 0, 0, 0, 0, 0, 0, 0, 0, 0, 0, 0, 0, 0, 0, 0, 0, 0, 0, 0, 0, 0, 0, 0, 0, 0, 0, 0, 0, 0, 0, 0, 0, 0, 0, 0, 0, 0, 0, 0, 0, 0, 0, 0, 0, 0, 0, 0, 0, 0, 0, 0, 0, 0, 0, 0, 0, 0, 0, 0, 0, 0, 0, 0, 0, 0, 0, 0, 0, 0, 0, 0, 0, 0, 0, 0, 0, 0, 0, 0, 0, 0, 0, 0, 0, 0, 0, 0, 0, 0, 0, 0, 0, 0, 0, 0, 0, 0, 0, 0, 0, 0, 0, 0, 0, 0, 0, 0, 0, 0, 0, 0, 0, 0, 0, 0, 0, 0, 0, 0, 0, 0, 0, 0, 0, 0, 0, 0, 0, 0, 0, 0, 0, 0, 0, 1, 1, 0, 0, 1, 1, 1, 1, 1, 1, 1, 1, 1, 1, 1, 1, 1, 1, 1, 1, 1, 1, 1, 1, 1, 1, 1, 1, 1, 1, 1, 1, 1, 1, 1, 1, 1, 1, 1, 1, 1, 1, 1, 1, 1, 1, 1, 1, 1, 1, 1, 1, 1, 1, 1, 1, 1, 1, 1, 1, 0, 0, 0, 0, 0, 0, 0, 0, 0, 0, 0, 0, 0, 0, 0, 0, 0, 0, 0, 0, 0, 0, 0, 0, 0, 0, 0, 0, 0, 0, 1, 1, 1, 1, 1, 1, 1, 1, 1, 1, 1, 1, 1, 1, 1, 1, 1, 1, 0, 0, 0, 0, 0, 0, 0, 0, 0, 0, 0, 0, 0, 0, 0, 0, 0, 0, 1, 1, 1, 1, 1, 1, 1, 1, 1, 1, 1, 1, 1, 1, 1, 1, 1, 1, 0, 0, 1, 1, 1, 1, 0, 0, 0, 0, 0, 0, 0, 0, 0, 0, 0, 0, 0, 0, 0, 0, 0, 0, 0, 0, 0, 0, 0, 0, 0, 0, 0, 0, 0, 0, 0, 0, 0, 0, 0, 0, 0, 0, 0, 0, 0, 0, 0, 0, 0, 0, 0, 0, 0, 0, 0, 0, 0, 0, 0, 1, 1, 1, 1, 1, 1, 1, 1, 1, 1, 1, 1, 1, 1, 1, 1, 0, 0, 0, 0, 0, 0, 0, 0, 0, 0, 0, 0, 0, 0, 0, 0, 0, 0, 1, 1, 1, 1, 1, 1, 1, 1, 1, 1, 1, 1, 1, 1, 1, 1, 1, 1, 1, 1, 1, 1, 0, 0, 0, 0, 0, 0, 0, 0, 0, 0, 0, 0, 0, 0, 0, 0, 0, 0, 0, 0, 0, 0, 0, 0, 0, 0, 0, 0, 0, 0, 0, 0, 0, 0, 0, 0, 0, 0, 0, 0, 0, 0, 0, 0, 0, 0, 0, 0, 0, 0, 0, 0, 0, 0, 0, 0, 0, 0, 0, 0, 0, 0, 0, 0, 0, 0, 0, 0, 0, 0, 0, 0, 0, 0, 0, 0, 0, 0, 0, 0, 0, 0, 0, 0, 0, 0, 0, 0, 0, 0, 0, 0, 0, 0, 0, 0, 0, 1, 1, 1, 1, 1, 1, 1, 1, 1, 1, 1, 1, 1, 1, 1, 1, 1, 1, 1, 1, 1, 1, 1, 1, 1, 1, 1, 1, 1, 1, 1, 1, 1, 1, 1, 1, 1, 1, 1, 1, 1, 1, 1, 1, 1, 1, 1, 1, 1, 1, 0, 0, 1, 1, 1, 1, 1, 1, 1, 1, 1, 1, 1, 1, 1, 1, 1, 1, 1, 1, 1, 1, 1, 1, 1, 1, 0, 0, 0, 0, 1, 1, 1, 1, 1, 1, 1, 1, 0, 0, 0, 0, 0, 0, 0, 0, 0, 0, 0, 0, 0, 0, 0, 0, 0, 0, 0, 0, 0, 0, 0, 0, 0, 0, 0, 0, 0, 0, 0, 0, 0, 0, 0, 0, 0, 0, 0, 0, 0, 0, 0, 0, 0, 0, 0, 0, 0, 0, 0, 0, 0, 0, 0, 0, 0, 0, 0, 0, 0, 0, 0, 0, 0, 0, 0, 0, 0, 0, 0, 0, 0, 0, 0, 0, 0, 0, 0, 0, 0, 0, 0, 0, 0, 0, 0, 0, 0, 0, 0, 0, 0, 0, 0, 1, 1, 1, 1, 1, 1, 1, 1, 1, 1, 1, 1, 1, 1, 1, 1, 1, 1, 0, 0, 1, 1, 1, 1, 1, 1, 1, 1, 1, 1, 1, 1, 1, 1, 1, 1, 1, 1, 1, 1, 0, 0, 0, 0, 0, 0, 0, 0, 0, 0, 0, 0, 0, 0, 0, 0, 0, 0, 0, 0, 0, 0, 0, 0, 0, 0, 0, 0, 0, 0, 0, 0, 0, 0, 0, 0, 0, 0, 0, 0, 0, 0, 0, 0, 0, 0, 0, 0, 0, 0, 0, 0, 0, 0, 0, 0, 0, 0, 0, 0, 0, 0, 0, 0, 0, 0, 0, 0, 0, 0, 0, 0, 0, 1, 1, 1, 1, 1, 1, 1, 1, 1, 1, 1, 1, 1, 1, 1, 1, 1, 1, 0, 0, 1, 1, 1, 1, 1, 1, 1, 1, 1, 1, 1, 1, 1, 1, 1, 1, 1, 1, 1, 1, 1, 1, 1, 1, 1, 1, 1, 1, 1, 1, 1, 1, 0, 0, 1, 1, 1, 1, 1, 1, 1, 1, 1, 1, 1, 1, 1, 1, 1, 1, 1, 1, 0, 0, 0, 0, 0, 0, 0, 0, 0, 0, 0, 0, 0, 0, 0, 0, 0, 0, 0, 0, 0, 0, 0, 0, 0, 0, 0, 0, 0, 0, 0, 0, 0, 0, 0, 0, 0, 0, 0, 0, 0, 0, 0, 0, 0, 0, 0, 0, 0, 0, 0, 0, 0, 0, 0, 0, 0, 0, 0, 0, 0, 0])
me_id86.polygons.foreach_set('material_index', [1, 1, 1, 1, 1, 1, 1, 1, 1, 1, 1, 1, 2, 2, 2, 2, 2, 2, 2, 2, 2, 2, 2, 2, 2, 2, 2, 2, 2, 2, 2, 2, 2, 2, 2, 2, 2, 2, 2, 2, 2, 2, 2, 2, 2, 2, 2, 2, 2, 2, 2, 2, 0, 0, 3, 3, 3, 3, 0, 0, 0, 0, 0, 0, 0, 0, 0, 0, 0, 0, 0, 0, 0, 0, 0, 0, 0, 0, 0, 0, 0, 0, 0, 0, 0, 0, 0, 0, 0, 0, 0, 0, 0, 0, 0, 0, 0, 0, 0, 0, 3, 3, 3, 3, 0, 0, 0, 0, 0, 0, 0, 0, 0, 0, 0, 0, 0, 0, 0, 0, 0, 0, 0, 0, 0, 0, 0, 0, 0, 0, 0, 0, 0, 0, 0, 0, 0, 0, 0, 0, 0, 0, 0, 0, 0, 0, 3, 3, 3, 3, 0, 0, 0, 0, 0, 0, 0, 0, 0, 0, 0, 0, 0, 0, 0, 0, 0, 0, 0, 0, 0, 0, 0, 0, 0, 0, 0, 0, 0, 0, 0, 0, 0, 0, 0, 0, 0, 0, 0, 0, 0, 0, 3, 3, 3, 3, 0, 0, 0, 0, 0, 0, 0, 0, 0, 0, 0, 0, 0, 0, 0, 0, 0, 0, 0, 0, 0, 0, 0, 0, 0, 0, 0, 0, 0, 0, 0, 0, 0, 0, 0, 0, 0, 0, 0, 0, 0, 0, 3, 3, 3, 3, 0, 0, 0, 0, 0, 0, 0, 0, 0, 0, 0, 0, 0, 0, 0, 0, 0, 0, 0, 0, 0, 0, 0, 0, 0, 0, 0, 0, 0, 0, 0, 0, 0, 0, 0, 0, 0, 0, 0, 0, 0, 0, 0, 0, 0, 0, 0, 0, 0, 0, 0, 0, 0, 0, 0, 0, 0, 0, 0, 0, 0, 0, 0, 0, 0, 0, 0, 0, 0, 0, 0, 0, 0, 0, 0, 0, 0, 0, 0, 0, 0, 0, 0, 0, 0, 0, 0, 0, 0, 0, 0, 0, 0, 0, 0, 0, 0, 0, 0, 0, 0, 0, 0, 0, 0, 0, 0, 0, 0, 0, 0, 0, 0, 0, 0, 0, 0, 0, 0, 0, 0, 0, 0, 0, 0, 0, 0, 0, 0, 0, 0, 0, 0, 0, 0, 0, 0, 0, 0, 0, 0, 0, 0, 0, 0, 0, 0, 0, 0, 0, 0, 0, 0, 0, 0, 0, 0, 0, 0, 0, 0, 0, 0, 0, 0, 0, 0, 0, 0, 0, 0, 0, 0, 0, 0, 0, 0, 0, 0, 0, 0, 0, 0, 0, 0, 0, 0, 0, 0, 0, 0, 0, 0, 0, 0, 0, 0, 0, 0, 0, 0, 0, 0, 0, 0, 0, 0, 0, 0, 0, 0, 0, 0, 0, 0, 0, 0, 0, 0, 0, 0, 0, 0, 0, 0, 0, 0, 0, 0, 0, 0, 0, 0, 0, 0, 0, 0, 0, 0, 0, 0, 0, 0, 0, 0, 0, 0, 0, 0, 0, 0, 0, 0, 0, 0, 0, 0, 0, 0, 0, 0, 0, 0, 0, 0, 0, 0, 0, 0, 0, 0, 0, 0, 0, 0, 0, 0, 0, 0, 0, 0, 0, 0, 0, 0, 0, 0, 0, 0, 0, 0, 0, 0, 0, 0, 0, 0, 0, 0, 0, 0, 0, 0, 0, 0, 0, 0, 0, 0, 0, 0, 0, 0, 0, 0, 0, 0, 0, 0, 0, 0, 0, 0, 0, 0, 0, 0, 0, 0, 0, 0, 0, 0, 0, 0, 0, 0, 0, 0, 0, 0, 0, 0, 0, 0, 0, 0, 0, 0, 0, 0, 0, 0, 0, 0, 0, 0, 0, 0, 0, 0, 0, 0, 0, 0, 0, 0, 0, 0, 0, 0, 0, 0, 0, 0, 0, 0, 0, 0, 0, 0, 0, 0, 0, 0, 0, 0, 0, 0, 0, 0, 0, 0, 0, 0, 0, 0, 0, 0, 0, 0, 0, 0, 0, 0, 0, 0, 0, 0, 0, 0, 0, 0, 0, 0, 0, 0, 0, 0, 0, 0, 0, 0, 0, 0, 0, 0, 0, 0, 0, 0, 0, 0, 0, 0, 0, 0, 0, 0, 0, 0, 0, 0, 0, 0, 0, 0, 0, 0, 0, 0, 0, 0, 0, 0, 0, 0, 0, 0, 0, 0, 0, 0, 0, 0, 0, 0, 0, 0, 0, 0, 0, 0, 0, 0, 0, 0, 0, 0, 0, 0, 0, 0, 0, 0, 0, 0, 0, 0, 0, 0, 0, 0, 0, 0, 0, 0, 0, 0, 0, 0, 0, 0, 0, 0, 0, 0, 0, 0, 0, 0, 0, 0, 0, 0, 0, 0, 0, 0, 0, 0, 0, 0, 0, 0, 0, 0, 0, 0, 0, 0, 0, 0, 0, 0, 0, 0, 0, 0, 0, 0, 0, 0, 0, 0, 0, 0, 0, 0, 0, 0, 0, 0, 0, 0, 0, 0, 0, 0, 0, 0, 0, 0, 0, 0, 0, 0, 0, 0, 0, 0, 0, 0, 0, 0, 0, 0, 0, 0, 0, 0, 0, 0, 0, 0, 0, 0, 0, 0, 0, 0, 0, 0, 0, 0, 0, 0, 0, 0, 0, 0, 0, 0, 0, 0, 0, 0, 0, 0, 0, 0, 0, 0, 0, 0, 0, 0, 0, 0, 0, 0, 0, 0, 0, 0, 0, 0, 0, 0, 0, 0, 0, 0, 0, 0, 0, 0, 0, 0, 0, 0, 0, 0, 0, 0, 0, 0, 0, 0, 0, 0, 0, 0, 0, 0, 0, 0, 0, 0, 0, 0, 0, 0, 0, 0, 0, 0, 0, 0, 0, 0, 0, 0, 0, 0, 0, 0, 0, 0, 0, 0, 0, 0, 0, 0, 0, 0, 0, 0, 0, 0, 0, 0, 0, 0, 0, 0, 0, 0, 0, 0, 0, 0, 0, 0, 0, 0, 0, 0, 0, 0, 0, 0, 0, 0, 0, 0, 0, 0, 0, 0, 0, 0, 0, 0, 0, 0, 0, 0, 0, 0, 0, 0, 0, 0, 0, 0, 0, 0, 0, 0, 0, 0, 0, 0, 0, 0, 0, 0, 0, 0, 0, 0, 0, 0, 0, 0, 0, 0, 0, 0, 0, 0, 0, 0, 0, 0, 0, 0, 0, 0, 0, 0, 0, 0, 0, 0, 0, 0, 0, 0, 0, 0, 0, 0, 0, 0, 0, 0, 0, 0, 0, 0, 0, 0, 0, 0, 0, 0, 0, 0, 0, 0, 0, 0, 0, 0, 0, 0, 0, 0, 0, 0, 0, 0, 0, 0, 0, 0, 0, 0, 0, 0, 0, 0, 0, 0, 0, 0, 0])
me_id86.materials.append(mat_material_0)
me_id86.materials.append(mat_material_3)
me_id86.materials.append(mat_material_2)
me_id86.materials.append(mat_material_1)
me_id86.use_remesh_preserve_volume = False
me_id86.use_remesh_preserve_attributes = False
me_id86.use_mirror_vertex_groups = False
me_id86.update()

# ---- objects
ob_sketchup = bpy.data.objects.new('SketchUp', me_id86)

# ---- transforms, parenting, visibility, modifiers, constraints
ob_sketchup.location = (0.0, 0.0, 0.0)
ob_sketchup.scale = (0.0254, 0.0254, 0.0254)
ob_sketchup.lineart.crease_threshold = 0.0

# ---- collection membership
col_collection_1.objects.link(ob_sketchup)

# ---- scene / render settings (as saved in the file)
scene.frame_start = 1; scene.frame_end = 250; scene.frame_set(1)
scene.render.engine = 'BLENDER_EEVEE_NEXT'
scene.render.resolution_percentage = 50
scene.render.dither_intensity = 0.0
scene.cycles.use_denoising = False
scene.cycles.samples = 10
scene.cycles.sampling_pattern = 'TABULATED_SOBOL'
scene.cycles.light_sampling_threshold = 0.0
scene.cycles.use_adaptive_sampling = False
scene.cycles.use_light_tree = False
scene.cycles.blur_glossy = 0.0
scene.cycles.pixel_filter_type = 'GAUSSIAN'
scene.cycles.sample_clamp_indirect = 0.0
scene.view_settings.view_transform = 'Standard'
bpy.context.view_layer.update()

# ---- added for rendering (the .blend has no active camera and no usable light): camera, sun
cam_auto = bpy.data.cameras.new('AutoCamera')
cam_auto.lens = 50.0
cam_auto.sensor_width = 36.0
cam_auto.clip_end = 1810.7
ob_auto_camera = bpy.data.objects.new('AutoCamera', cam_auto)
scene.collection.objects.link(ob_auto_camera)
ob_auto_camera.location = (94.1259, -107.786, 127.539)
ob_auto_camera.rotation_euler = (1.09748, -7.21219e-08, 0.694738)
scene.camera = ob_auto_camera
light_auto_sun = bpy.data.lights.new('AutoSun', 'SUN')
light_auto_sun.energy = 3.0
light_auto_sun.angle = 0.0523599
ob_auto_sun = bpy.data.objects.new('AutoSun', light_auto_sun)
scene.collection.objects.link(ob_auto_sun)
ob_auto_sun.rotation_euler = (0.872665, 0.174533, 0.523599)
bpy.context.view_layer.update()
